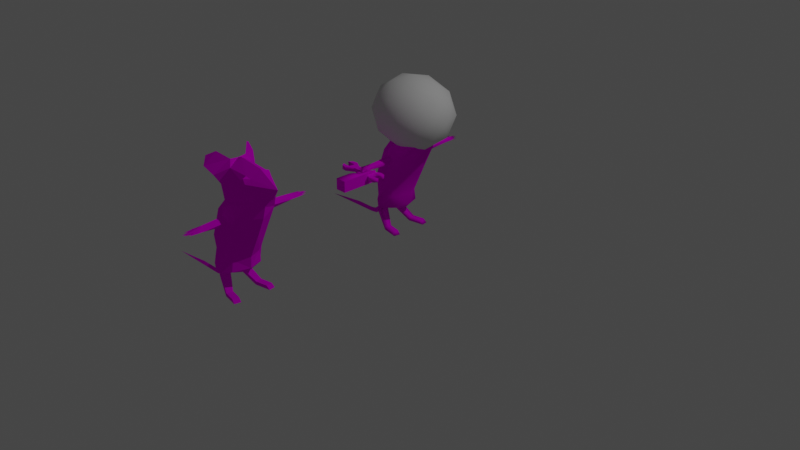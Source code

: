 # Source: mouse.blend  (saved by Blender 2.90.8; exported with 4.5.12 LTS)
import bpy
from mathutils import Matrix  # noqa: F401  (used for matrix-valued properties, if any)

bpy.ops.wm.read_factory_settings(use_empty=True)
scene = bpy.context.scene
scene.name = 'Scene'

# ---- collections
col_collection = bpy.data.collections.new('Collection'); scene.collection.children.link(col_collection)

# ---- images (referenced by path relative to the original .blend; pixels are not part of the script)
import os
ASSET_DIR = os.environ.get("B2B_ASSET_DIR", "")  # directory of the original .blend (textures are referenced by path, not embedded)
HERE = os.path.dirname(os.path.abspath(__file__))  # packed textures are extracted next to this script under _unpacked/

def load_image(name, relpath, width, height, colorspace="sRGB"):
    """Load a texture the original file referenced (path relative to the .blend, or extracted next to this script)."""
    p = next((c for c in (os.path.join(HERE, relpath), os.path.join(ASSET_DIR, relpath)) if relpath and os.path.exists(c)), "")
    if p:
        img = bpy.data.images.load(p, check_existing=True)
        img.name = name
    else:  # same state as the original file: an image datablock whose file is absent (Cycles renders it pink)
        img = bpy.data.images.new(name, width, height)
        img.source = "FILE"
        img.filepath = "//" + (relpath or name)
    img.colorspace_settings.name = colorspace
    return img
img_mouse_png = load_image('mouse.png', 'mouse.png', 1024, 1024, 'sRGB')
img_untitled = load_image('Untitled', 'mouse_new.png', 1024, 1024, 'sRGB')
img_armoury_png = load_image('armoury.png', 'armoury.png', 1024, 1024, 'sRGB')
img_blaster_png = load_image('blaster.png', 'blaster.png', 1024, 1024, 'sRGB')

# ---- materials (node trees are filled in below, after node groups)
mat_material_002 = bpy.data.materials.new('Material.002')
mat_material_002.preview_render_type = 'HAIR'
mat_material_001 = bpy.data.materials.new('Material.001')
mat_material_001.surface_render_method = 'BLENDED'
mat_material_001.blend_method = 'BLEND'
mat_material = bpy.data.materials.new('Material')
mat_material_003 = bpy.data.materials.new('Material.003')
mat_material_003.alpha_threshold = 0.0
mat_material_003.line_color = (0.0, 0.0, 0.0, 1.0)

# ---- material node trees
mat_material_002.use_nodes = True; mat_material_002.node_tree.nodes.clear()
_N = mat_material_002.node_tree.nodes; _L = mat_material_002.node_tree.links
n0 = _N.new('ShaderNodeOutputMaterial'); n0.name = 'Material Output'; n0.location = (300, 300)
n1 = _N.new('ShaderNodeTexImage'); n1.name = 'Image Texture'; n1.location = (-280, 280)
n1.image = img_mouse_png
n1.interpolation = 'Closest'
n2 = _N.new('ShaderNodeTexImage'); n2.name = 'Image Texture.001'; n2.location = (95, 88)
n2.image = img_untitled
n3 = _N.new('ShaderNodeBsdfDiffuse'); n3.name = 'Diffuse BSDF'; n3.location = (10, 300)
_L.new(n3.outputs[0], n0.inputs[0])
_L.new(n1.outputs[0], n3.inputs[0])
n0.is_active_output = True
mat_material_001.use_nodes = True; mat_material_001.node_tree.nodes.clear()
_N = mat_material_001.node_tree.nodes; _L = mat_material_001.node_tree.links
n0 = _N.new('ShaderNodeOutputMaterial'); n0.name = 'Material Output'; n0.location = (300, 300)
n1 = _N.new('ShaderNodeTexImage'); n1.name = 'Image Texture'; n1.location = (-280, 280)
n1.image = img_mouse_png
n1.interpolation = 'Closest'
n2 = _N.new('ShaderNodeBsdfTransparent'); n2.name = 'Transparent BSDF'; n2.location = (10, 300)
n2.inputs[0].default_value = (1.0, 1.0, 1.0, 0.8214)
_L.new(n2.outputs[0], n0.inputs[0])
n0.is_active_output = True
mat_material.use_nodes = True; mat_material.node_tree.nodes.clear()
_N = mat_material.node_tree.nodes; _L = mat_material.node_tree.links
n0 = _N.new('ShaderNodeOutputMaterial'); n0.name = 'Material Output'; n0.location = (300, 300)
n1 = _N.new('ShaderNodeBsdfDiffuse'); n1.name = 'Diffuse BSDF'; n1.location = (10, 300)
n1.inputs[1].default_value = 0.5
n2 = _N.new('ShaderNodeTexImage'); n2.name = 'Image Texture'; n2.location = (-280, 280)
n2.image = img_armoury_png
n2.interpolation = 'Closest'
_L.new(n1.outputs[0], n0.inputs[0])
_L.new(n2.outputs[0], n1.inputs[0])
n0.is_active_output = True
mat_material_003.use_nodes = True; mat_material_003.node_tree.nodes.clear()
_N = mat_material_003.node_tree.nodes; _L = mat_material_003.node_tree.links
n0 = _N.new('ShaderNodeOutputMaterial'); n0.name = 'Material Output'; n0.location = (300, 300)
n1 = _N.new('ShaderNodeTexImage'); n1.name = 'Image Texture'; n1.location = (-280, 280)
n1.image = img_blaster_png
n1.interpolation = 'Closest'
n2 = _N.new('ShaderNodeBsdfDiffuse'); n2.name = 'Diffuse BSDF'; n2.location = (10, 300)
_L.new(n2.outputs[0], n0.inputs[0])
_L.new(n1.outputs[0], n2.inputs[0])
n0.is_active_output = True

# ---- world
world_world = bpy.data.worlds.new('World'); scene.world = world_world
world_world.use_nodes = True; world_world.node_tree.nodes.clear()
_N = world_world.node_tree.nodes; _L = world_world.node_tree.links
n0 = _N.new('ShaderNodeOutputWorld'); n0.name = 'World Output'; n0.location = (300, 300)
n1 = _N.new('ShaderNodeBackground'); n1.name = 'Background'; n1.location = (10, 300)
n1.inputs[0].default_value = (0.05088, 0.05088, 0.05088, 1.0)
_L.new(n1.outputs[0], n0.inputs[0])
n0.is_active_output = True
world_world.color = (0.05088, 0.05088, 0.05088)
world_world.use_sun_shadow = False
world_world.sun_shadow_jitter_overblur = 0.0

# ---- cameras
cam_camera = bpy.data.cameras.new('Camera')
cam_camera.clip_end = 100.0
cam_camera.ortho_scale = 7.314

# ---- lights
light_light = bpy.data.lights.new('Light', 'POINT')
light_light.transmission_factor = 0.0
light_light.energy = 1000.0
light_light.shadow_soft_size = 0.1
light_light.shadow_maximum_resolution = 0.006
light_light.use_absolute_resolution = True

# ---- meshes
me_cube_001 = bpy.data.meshes.new('Cube.001')
me_cube_001.from_pydata([], [], [])
_uv = me_cube_001.uv_layers.new(name='UVMap')
_uv.uv.foreach_set('vector', [])
me_cube_001.use_remesh_fix_poles = True
me_cube_001.use_remesh_preserve_attributes = False
me_cube_001.use_mirror_vertex_groups = False
me_cube_001.update()
me_cube_003 = bpy.data.meshes.new('Cube.003')
me_cube_003.from_pydata([(0.1471, -0.3058, -0.000579), (0.1471, -0.3058, 0.06907), (-0.1215, -0.2558, 0.0005792), (-0.1056, -0.2588, 0.07023), (0.1215, -0.4428, -0.000579), (0.1215, -0.4428, 0.06907), (-0.1471, -0.3927, 0.0005792), (-0.1311, -0.3957, 0.07023), (0.2188, -0.3192, -0.000579), (0.1933, -0.4562, -0.000579), (-0.4263, -0.1127, 0.2841), (-0.3359, -0.126, 0.3053), (-0.4609, -0.2897, 0.2841), (-0.3705, -0.3066, 0.3053), (-0.868, -2.449e-07, 0.1172), (-0.7402, -2.088e-07, 0.209), (-0.7043, -0.04506, 0.1712), (-0.6103, -1.722e-07, 0.4265), (-0.6156, -1.737e-07, 0.619), (-0.6341, -1.789e-07, 1.125), (-0.3577, -1.009e-07, 1.822), (-0.2175, -6.136e-08, 1.983), (-0.6684, -1.886e-07, 0.1333), (-0.5573, -1.572e-07, 0.2565), (-0.5972, -0.04506, 0.302), (-0.5588, -0.1225, 0.3775), (-0.6371, -1.798e-07, 0.3475), (-0.5073, -1.431e-07, 0.3688), (-0.8494, -0.04506, 0.06847), (-0.8307, -2.344e-07, 0.01975), (-0.9852, -2.779e-07, 0.09711), (-0.9852, -0.04506, 0.05099), (-0.9852, -2.779e-07, 0.0), (-1.368, -3.859e-07, 0.0), (-1.368, -0.04506, 0.05099), (-1.368, -3.859e-07, 0.09711), (-0.1288, -3.633e-08, 0.3697), (0.1399, 3.946e-08, 0.5468), (0.1628, 4.592e-08, 0.7864), (0.4318, 1.218e-07, 1.324), (-0.2264, -0.5222, 0.7027), (0.6037, 1.703e-07, 1.694), (0.6757, 1.906e-07, 1.941), (-0.1011, -0.5061, 1.225), (-0.2352, -0.488, 0.4866), (0.3634, -0.4278, 1.726), (-0.1174, -0.4278, 1.79), (0.2154, -0.4831, 1.963), (0.5476, -0.3132, 1.947), (-0.03313, -0.3132, 1.975), (0.1653, -0.4022, 1.275), (-0.3676, -0.4022, 1.175), (-0.4016, -0.2373, 0.4565), (0.00227, -0.2875, 0.7519), (-0.4551, -0.2875, 0.6535), (-0.0002165, -0.3205, 0.5167), (-0.4014, -1.132e-07, 0.4), (0.03411, 9.624e-09, 0.4341), (-0.07476, -0.3606, 2.247), (0.6871, 5.276e-07, 2.088), (-0.001706, -0.9309, 1.646), (-0.003838, -1.043, 1.646), (0.1217, -1.091, 1.608), (0.06123, -1.077, 1.626), (0.1681, -1.097, 1.626), (0.123, -0.5286, 1.758), (0.1217, -1.091, 1.685), (0.06123, -1.077, 1.666), (0.1681, -1.097, 1.666), (0.2248, -1.101, 1.646), (0.138, -1.325, 1.646), (0.09391, -1.325, 1.646), (0.03316, -1.259, 1.646), (0.2032, -1.259, 1.646), (0.03951, -0.2252, 2.541), (0.07879, 3.56e-07, 2.691), (-0.3424, -0.455, 2.728), (-0.02437, 3.269e-07, 2.66), (1.068, 6.907e-07, 2.392), (0.6054, 5.046e-07, 2.638), (0.6871, -0.2292, 2.088), (0.1895, -0.4223, 2.036), (0.9092, 5.903e-07, 2.163), (-0.2059, -0.3237, 2.809), (0.4663, -0.2079, 2.52), (0.5599, -0.1823, 2.484), (0.521, -0.2778, 2.4), (0.4061, -0.2739, 2.434), (0.4694, -0.2794, 2.493), (-0.1655, -0.4413, 2.404), (-0.03596, -0.1607, 2.672), (-0.1484, 2.919e-07, 2.417), (-0.1078, 3.034e-07, 2.242), (-0.5331, -0.06123, 0.3731), (-0.3682, -0.1186, 0.4283), (-2.198, -6.202e-07, 0.0), (-0.3191, -0.5255, 2.555), (-0.3223, -0.5226, 2.554), (-0.2091, -0.3209, 2.808), (-0.1687, -0.4384, 2.403), (-0.01118, -0.1645, 2.507), (0.1863, -0.5234, 1.649), (0.09915, -0.516, 1.522), (0.01199, -0.5234, 1.649), (0.1863, -0.3912, 1.649), (0.1132, -0.9309, 1.579), (0.123, -0.3965, 1.758), (0.09915, -0.3839, 1.522), (0.01199, -0.3912, 1.649), (0.2282, -0.9309, 1.646), (0.1132, -0.9309, 1.714)], [(103, 60), (101, 109)], [(0, 2, 3, 1), (6, 7, 13, 12), (6, 4, 5, 7), (5, 9, 8, 1), (2, 0, 4, 6), (7, 5, 1, 3), (7, 3, 11, 13), (4, 9, 5), (1, 8, 0), (0, 8, 9, 4), (2, 6, 12, 10), (25, 24, 23, 27, 93), (24, 16, 22, 23), (17, 26, 24, 25), (16, 28, 29, 22), (26, 15, 16, 24), (28, 31, 32, 29), (15, 14, 28, 16), (31, 34, 33, 32), (14, 30, 31, 28), (30, 35, 34, 31), (41, 45, 50, 39), (39, 50, 53, 38), (37, 38, 53, 55), (19, 18, 54, 51), (17, 52, 54, 18), (20, 19, 51, 46), (42, 48, 45, 41), (65, 45, 48, 47), (21, 20, 46, 49), (46, 65, 47, 49), (37, 55, 57), (44, 52, 36), (56, 36, 52, 94), (103, 65, 46), (50, 43, 40, 53), (54, 40, 43, 51), (52, 44, 40, 54), (53, 40, 44, 55), (45, 65, 101), (52, 17, 25), (55, 44, 36, 57), (93, 27, 56, 94), (42, 59, 80, 48), (47, 48, 80, 81), (21, 49, 58, 92), (47, 81, 58, 49), (105, 62, 63, 61, 60), (64, 70, 62), (61, 63, 72), (62, 71, 63), (64, 68, 70), (69, 73, 64), (64, 62, 105, 109, 69), (110, 60, 61, 67, 66), (68, 66, 70), (61, 72, 67), (66, 67, 71), (64, 73, 68), (69, 68, 73), (68, 69, 109, 110, 66), (62, 66, 71), (63, 67, 72), (70, 66, 62), (71, 67, 63), (50, 45, 101, 102), (50, 102, 43), (102, 103, 43), (51, 43, 103, 46), (86, 85, 88), (84, 87, 88), (85, 84, 88), (87, 86, 88), (87, 81, 86), (87, 84, 74), (74, 84, 75), (79, 75, 84), (78, 79, 85), (81, 80, 86), (75, 77, 74), (85, 79, 84), (76, 96, 83), (82, 78, 80), (86, 80, 78, 85), (74, 89, 58), (82, 80, 59), (91, 92, 58), (90, 83, 96, 89), (81, 87, 74, 58), (77, 91, 100), (10, 93, 94, 11), (13, 52, 25, 12), (12, 25, 93, 10), (11, 94, 52, 13), (3, 2, 10, 11), (35, 95, 34), (34, 95, 33), (90, 99, 97, 98), (97, 96, 76), (97, 76, 98), (96, 97, 99, 89), (90, 98, 83), (98, 76, 83), (77, 90, 74), (100, 99, 90), (89, 99, 58), (58, 99, 100), (89, 74, 90), (91, 58, 100), (100, 90, 77), (110, 106, 108, 60), (105, 60, 108, 107), (109, 104, 106, 110), (107, 104, 109, 105), (102, 101, 65, 103)])
_uv = me_cube_003.uv_layers.new(name='base')
_uv.uv.foreach_set('vector', [0.8052, 0.3989, 0.8014, 0.3957, 0.8036, 0.3855, 0.8072, 0.3885, 0.8087, 0.4015, 0.811, 0.3913, 0.8113, 0.3509, 0.8094, 0.3531, 0.801, 0.3954, 0.8048, 0.3986, 0.8069, 0.3882, 0.8033, 0.3852, 0.8145, 0.3943, 0.8134, 0.4055, 0.8032, 0.3973, 0.8043, 0.3861, 0.8027, 0.3724, 0.8049, 0.3831, 0.8152, 0.3905, 0.813, 0.3799, 0.8131, 0.3805, 0.8152, 0.3905, 0.8049, 0.3831, 0.8028, 0.3731, 0.811, 0.3913, 0.8008, 0.3832, 0.7979, 0.3402, 0.8113, 0.3509, 0.8048, 0.3986, 0.8058, 0.3994, 0.8069, 0.3882, 0.8072, 0.3885, 0.8062, 0.3997, 0.8052, 0.3989, 0.8049, 0.3831, 0.8055, 0.3859, 0.8158, 0.3933, 0.8152, 0.3905, 0.7985, 0.3934, 0.8087, 0.4015, 0.8094, 0.3531, 0.7962, 0.3426, 0.3967, 0.4622, 0.3957, 0.4579, 0.3968, 0.4553, 0.398, 0.4617, 0.3979, 0.4634, 0.3957, 0.4579, 0.393, 0.4536, 0.3937, 0.451, 0.3968, 0.4553, 0.3966, 0.4653, 0.3947, 0.4605, 0.3957, 0.4579, 0.3967, 0.4622, 0.393, 0.4536, 0.3894, 0.45, 0.3897, 0.4471, 0.3937, 0.451, 0.3947, 0.4605, 0.3924, 0.4563, 0.393, 0.4536, 0.3957, 0.4579, 0.3894, 0.45, 0.386, 0.4482, 0.386, 0.4455, 0.3897, 0.4471, 0.3924, 0.4563, 0.389, 0.4529, 0.3894, 0.45, 0.393, 0.4536, 0.386, 0.4482, 0.375, 0.4468, 0.375, 0.4442, 0.386, 0.4455, 0.389, 0.4529, 0.386, 0.4508, 0.386, 0.4482, 0.3894, 0.45, 0.386, 0.4508, 0.375, 0.4495, 0.375, 0.4468, 0.386, 0.4482, 0.4286, 0.5418, 0.4225, 0.5437, 0.4188, 0.5178, 0.4231, 0.5216, 0.4231, 0.5216, 0.4188, 0.5178, 0.4134, 0.488, 0.4172, 0.491, 0.4169, 0.4762, 0.4172, 0.491, 0.4134, 0.488, 0.4133, 0.4745, 0.3998, 0.5073, 0.399, 0.4806, 0.4018, 0.4823, 0.404, 0.5122, 0.3991, 0.4697, 0.4025, 0.4711, 0.4018, 0.4823, 0.399, 0.4806, 0.4051, 0.5478, 0.3998, 0.5073, 0.404, 0.5122, 0.4104, 0.5473, 0.4304, 0.556, 0.4272, 0.5563, 0.4225, 0.5437, 0.4286, 0.5418, 0.4164, 0.5455, 0.4225, 0.5437, 0.4272, 0.5563, 0.4188, 0.5572, 0.4088, 0.5572, 0.4051, 0.5478, 0.4104, 0.5473, 0.4125, 0.5579, 0.4104, 0.5473, 0.4164, 0.5455, 0.4188, 0.5572, 0.4125, 0.5579, 0.4169, 0.4762, 0.4133, 0.4745, 0.4142, 0.4698, 0.4074, 0.4728, 0.4025, 0.4711, 0.4101, 0.4661, 0.4032, 0.4679, 0.4101, 0.4661, 0.4025, 0.4711, 0.4028, 0.4695, 0.415, 0.5391, 0.4164, 0.5455, 0.4104, 0.5473, 0.4188, 0.5178, 0.4108, 0.515, 0.4076, 0.4852, 0.4134, 0.488, 0.4018, 0.4823, 0.4076, 0.4852, 0.4108, 0.515, 0.404, 0.5122, 0.4025, 0.4711, 0.4074, 0.4728, 0.4076, 0.4852, 0.4018, 0.4823, 0.4134, 0.488, 0.4076, 0.4852, 0.4074, 0.4728, 0.4133, 0.4745, 0.4225, 0.5437, 0.4164, 0.5455, 0.4175, 0.5323, 0.4025, 0.4711, 0.3991, 0.4697, 0.3992, 0.4666, 0.4133, 0.4745, 0.4074, 0.4728, 0.4101, 0.4661, 0.4142, 0.4698, 0.3999, 0.4663, 0.4005, 0.4661, 0.4032, 0.4679, 0.4028, 0.4695, 0.4304, 0.556, 0.4324, 0.5632, 0.4298, 0.5643, 0.4272, 0.5563, 0.4188, 0.5572, 0.4272, 0.5563, 0.4298, 0.5643, 0.4181, 0.5614, 0.4088, 0.5572, 0.4125, 0.5579, 0.4144, 0.5668, 0.4118, 0.5668, 0.4188, 0.5572, 0.4181, 0.5614, 0.4116, 0.564, 0.4125, 0.5579, 0.4363, 0.3273, 0.4459, 0.3135, 0.4419, 0.3097, 0.4368, 0.3078, 0.4299, 0.3172, 0.4487, 0.3169, 0.4571, 0.2888, 0.4459, 0.3135, 0.4368, 0.3078, 0.4419, 0.3097, 0.4483, 0.2869, 0.4459, 0.3135, 0.4546, 0.2849, 0.4419, 0.3097, 0.4487, 0.3169, 0.4487, 0.3169, 0.4571, 0.2888, 0.4521, 0.3214, 0.4578, 0.3019, 0.4487, 0.3169, 0.4487, 0.3169, 0.4459, 0.3135, 0.4363, 0.3273, 0.4427, 0.3374, 0.4521, 0.3214, 0.4363, 0.3273, 0.4299, 0.3172, 0.4368, 0.3078, 0.4419, 0.3097, 0.4459, 0.3135, 0.4487, 0.3169, 0.4459, 0.3135, 0.4571, 0.2888, 0.4368, 0.3078, 0.4483, 0.2869, 0.4419, 0.3097, 0.4459, 0.3135, 0.4419, 0.3097, 0.4546, 0.2849, 0.4487, 0.3169, 0.4578, 0.3019, 0.4487, 0.3169, 0.4521, 0.3214, 0.4487, 0.3169, 0.4578, 0.3019, 0.4487, 0.3169, 0.4521, 0.3214, 0.4427, 0.3374, 0.4363, 0.3273, 0.4459, 0.3135, 0.4459, 0.3135, 0.4459, 0.3135, 0.4546, 0.2849, 0.4419, 0.3097, 0.4419, 0.3097, 0.4483, 0.2869, 0.4571, 0.2888, 0.4459, 0.3135, 0.4459, 0.3135, 0.4546, 0.2849, 0.4419, 0.3097, 0.4419, 0.3097, 0.4188, 0.5178, 0.4225, 0.5437, 0.4175, 0.5323, 0.4175, 0.5323, 0.4188, 0.5178, 0.4175, 0.5323, 0.4108, 0.515, 0.4175, 0.5323, 0.415, 0.5391, 0.4108, 0.515, 0.404, 0.5122, 0.4108, 0.515, 0.415, 0.5391, 0.4104, 0.5473, 0.8916, 0.6152, 0.8745, 0.6333, 0.8842, 0.6589, 0.872, 0.6656, 0.8909, 0.6566, 0.8842, 0.6589, 0.8745, 0.6333, 0.872, 0.6656, 0.8842, 0.6589, 0.8909, 0.6566, 0.8916, 0.6152, 0.8842, 0.6589, 0.8379, 0.6676, 0.7932, 0.5709, 0.8182, 0.6905, 0.8058, 0.6433, 0.8226, 0.6504, 0.8026, 0.7691, 0.7867, 0.7284, 0.8121, 0.6153, 0.8339, 0.776, 0.8325, 0.6461, 0.8328, 0.776, 0.7946, 0.6377, 0.8335, 0.4582, 0.8323, 0.6459, 0.7926, 0.5958, 0.7511, 0.5095, 0.7908, 0.4614, 0.7748, 0.5771, 0.8339, 0.776, 0.8342, 0.7727, 0.7867, 0.7284, 0.7926, 0.5958, 0.8325, 0.6461, 0.7946, 0.6377, 0.7478, 0.8784, 0.7266, 0.8266, 0.766, 0.8729, 0.8344, 0.4205, 0.8339, 0.4582, 0.7908, 0.4614, 0.7748, 0.5771, 0.7908, 0.4614, 0.8335, 0.4582, 0.7926, 0.5958, 0.7867, 0.7284, 0.7428, 0.7217, 0.7607, 0.6596, 0.8069, 0.4475, 0.7971, 0.5062, 0.8202, 0.4768, 0.8326, 0.7217, 0.8326, 0.6484, 0.7859, 0.6968, 0.7955, 0.7827, 0.766, 0.8729, 0.7266, 0.8266, 0.7428, 0.7217, 0.7932, 0.5709, 0.8379, 0.6676, 0.8278, 0.7603, 0.7954, 0.715, 0.836, 0.7634, 0.8326, 0.7217, 0.7997, 0.7253, 0.7962, 0.3426, 0.795, 0.3262, 0.801, 0.3214, 0.7979, 0.3402, 0.8113, 0.3509, 0.8107, 0.3243, 0.7997, 0.3292, 0.8094, 0.3531, 0.8094, 0.3531, 0.7997, 0.3292, 0.795, 0.3262, 0.7962, 0.3426, 0.7979, 0.3402, 0.801, 0.3214, 0.8107, 0.3243, 0.8113, 0.3509, 0.8008, 0.3832, 0.7985, 0.3934, 0.7962, 0.3426, 0.7979, 0.3402, 0.375, 0.4495, 0.375, 0.4495, 0.375, 0.4468, 0.375, 0.4468, 0.375, 0.4468, 0.375, 0.4442, 0.852, 0.6135, 0.7955, 0.6622, 0.809, 0.7303, 0.8577, 0.7075, 0.7353, 0.825, 0.735, 0.8252, 0.7407, 0.8529, 0.809, 0.7303, 0.837, 0.7434, 0.8577, 0.7075, 0.735, 0.8252, 0.7353, 0.825, 0.742, 0.8007, 0.7418, 0.8009, 0.7643, 0.8439, 0.7514, 0.8656, 0.7512, 0.8658, 0.7514, 0.8656, 0.7407, 0.8529, 0.7512, 0.8658, 0.8342, 0.7727, 0.7955, 0.7827, 0.7867, 0.7284, 0.8303, 0.7053, 0.8606, 0.652, 0.8375, 0.748, 0.7418, 0.8009, 0.742, 0.8007, 0.7483, 0.7757, 0.8429, 0.6196, 0.8606, 0.652, 0.8303, 0.7053, 0.7428, 0.7217, 0.7867, 0.7284, 0.7955, 0.7827, 0.813, 0.7465, 0.8371, 0.6943, 0.7968, 0.6904, 0.7997, 0.7253, 0.8011, 0.7819, 0.836, 0.7634, 0.4363, 0.3273, 0.4237, 0.3802, 0.4174, 0.3712, 0.4299, 0.3172, 0.4363, 0.3273, 0.4299, 0.3172, 0.4174, 0.3712, 0.4174, 0.3712, 0.4427, 0.3374, 0.4174, 0.3712, 0.4237, 0.3802, 0.4363, 0.3273, 0.4174, 0.3712, 0.4174, 0.3712, 0.4427, 0.3374, 0.4363, 0.3273, 0.4175, 0.5323, 0.4175, 0.5323, 0.4164, 0.5455, 0.415, 0.5391])
_uv = me_cube_003.uv_layers.new(name='new')
_uv.uv.foreach_set('vector', [0.5932, 0.8923, 0.6836, 0.8819, 0.6909, 0.8993, 0.5997, 0.9047, 0.6715, 0.9566, 0.6811, 0.9407, 0.8278, 0.9479, 0.8411, 0.9697, 0.6715, 0.9566, 0.5896, 0.9394, 0.5995, 0.9273, 0.6811, 0.9407, 0.5995, 0.9273, 0.5689, 0.9293, 0.5725, 0.8998, 0.5997, 0.9047, 0.71, 0.9285, 0.6186, 0.9317, 0.6128, 0.9188, 0.7042, 0.9156, 0.6811, 0.9407, 0.5995, 0.9273, 0.5997, 0.9047, 0.6909, 0.8993, 0.6811, 0.9407, 0.6909, 0.8993, 0.844, 0.9012, 0.8278, 0.9479, 0.5896, 0.9394, 0.5689, 0.9293, 0.5995, 0.9273, 0.5997, 0.9047, 0.5725, 0.8998, 0.5932, 0.8923, 0.6186, 0.9317, 0.5942, 0.9326, 0.5884, 0.9196, 0.6128, 0.9188, 0.71, 0.9285, 0.7042, 0.9156, 0.8509, 0.9146, 0.8581, 0.9314, 0.9585, 0.4456, 0.9582, 0.4848, 0.9731, 0.4872, 0.9807, 0.4464, 0.9691, 0.4477, 0.9582, 0.4848, 0.9511, 0.548, 0.9648, 0.5442, 0.9731, 0.4872, 0.9331, 0.479, 0.9404, 0.4958, 0.9582, 0.4848, 0.9585, 0.4456, 0.9511, 0.548, 0.9472, 0.5607, 0.9588, 0.5636, 0.9648, 0.5442, 0.9404, 0.4958, 0.938, 0.5522, 0.9511, 0.548, 0.9582, 0.4848, 0.9472, 0.5607, 0.9521, 0.5136, 0.9645, 0.5101, 0.9588, 0.5636, 0.938, 0.5522, 0.9355, 0.5577, 0.9472, 0.5607, 0.9511, 0.548, 0.9521, 0.5136, 0.9594, 0.3844, 0.9716, 0.3805, 0.9645, 0.5101, 0.9355, 0.5577, 0.9405, 0.5168, 0.9521, 0.5136, 0.9472, 0.5607, 0.9405, 0.5168, 0.9478, 0.3872, 0.9594, 0.3844, 0.9521, 0.5136, 0.3472, 0.8062, 0.2357, 0.7665, 0.236, 0.546, 0.3472, 0.6095, 0.3472, 0.6095, 0.236, 0.546, 0.2561, 0.277, 0.3357, 0.3153, 0.3414, 0.199, 0.3357, 0.3153, 0.2561, 0.277, 0.2579, 0.159, 0.002834, 0.3461, 0.03606, 0.1077, 0.1097, 0.1665, 0.1128, 0.4188, 0.04809, 0.01733, 0.1208, 0.06829, 0.1097, 0.1665, 0.03606, 0.1077, 0.005654, 0.7135, 0.002834, 0.3461, 0.1128, 0.4188, 0.1241, 0.7205, 0.3413, 0.9276, 0.2625, 0.8994, 0.2357, 0.7665, 0.3472, 0.8062, 0.1804, 0.7422, 0.2357, 0.7665, 0.2625, 0.8994, 0.1862, 0.8357, 0.01756, 0.8136, 0.005654, 0.7135, 0.1241, 0.7205, 0.1118, 0.8358, 0.1241, 0.7205, 0.1804, 0.7422, 0.1862, 0.8357, 0.1118, 0.8358, 0.386, 0.2545, 0.4865, 0.3711, 0.387, 0.3129, 0.549, 0.4938, 0.4873, 0.5305, 0.3943, 0.3831, 0.4157, 0.498, 0.3943, 0.3831, 0.4873, 0.5305, 0.4538, 0.5281, 0.1666, 0.681, 0.1804, 0.7422, 0.1241, 0.7205, 0.236, 0.546, 0.1749, 0.4805, 0.1808, 0.2279, 0.2561, 0.277, 0.1097, 0.1665, 0.1808, 0.2279, 0.1749, 0.4805, 0.1128, 0.4188, 0.1208, 0.06829, 0.1889, 0.1253, 0.1808, 0.2279, 0.1097, 0.1665, 0.2561, 0.277, 0.1808, 0.2279, 0.1889, 0.1253, 0.2579, 0.159, 0.2357, 0.7665, 0.1804, 0.7422, 0.2003, 0.7078, 0.1208, 0.06829, 0.04809, 0.01733, 0.0817, 0.002834, 0.4865, 0.3711, 0.549, 0.4938, 0.3943, 0.3831, 0.387, 0.3129, 0.4194, 0.5557, 0.4042, 0.528, 0.4157, 0.498, 0.4538, 0.5281, 0.3413, 0.9276, 0.3389, 0.9972, 0.2848, 0.9899, 0.2625, 0.8994, 0.1862, 0.8357, 0.2625, 0.8994, 0.2848, 0.9899, 0.1754, 0.8735, 0.01756, 0.8136, 0.1118, 0.8358, 0.107, 0.9752, 0.01572, 0.9424, 0.1862, 0.8357, 0.1754, 0.8735, 0.1076, 0.981, 0.1118, 0.8358, 0.7281, 0.9163, 0.6512, 0.9148, 0.656, 0.9436, 0.6732, 0.9779, 0.7257, 0.9793, 0.6468, 0.8924, 0.5406, 0.9112, 0.6512, 0.9148, 0.6732, 0.9779, 0.656, 0.9436, 0.572, 0.9585, 0.6512, 0.9148, 0.5404, 0.9307, 0.656, 0.9436, 0.5145, 0.9858, 0.5142, 0.9727, 0.4948, 0.9792, 0.6425, 0.863, 0.5697, 0.8802, 0.6468, 0.8924, 0.6468, 0.8924, 0.6512, 0.9148, 0.7281, 0.9163, 0.7217, 0.8534, 0.6425, 0.863, 0.7281, 0.9163, 0.7257, 0.9793, 0.6732, 0.9779, 0.656, 0.9436, 0.6512, 0.9148, 0.6468, 0.8924, 0.6512, 0.9148, 0.5406, 0.9112, 0.6732, 0.9779, 0.572, 0.9585, 0.656, 0.9436, 0.6512, 0.9148, 0.656, 0.9436, 0.5404, 0.9307, 0.5145, 0.9858, 0.5321, 0.98, 0.5142, 0.9727, 0.6425, 0.863, 0.6468, 0.8924, 0.5697, 0.8802, 0.6468, 0.8924, 0.6425, 0.863, 0.7217, 0.8534, 0.7281, 0.9163, 0.6512, 0.9148, 0.5145, 0.9858, 0.5142, 0.9727, 0.5321, 0.98, 0.5142, 0.9727, 0.5145, 0.9858, 0.5321, 0.98, 0.4948, 0.9792, 0.5142, 0.9727, 0.5145, 0.9858, 0.4948, 0.9792, 0.5145, 0.9858, 0.5142, 0.9727, 0.236, 0.546, 0.2357, 0.7665, 0.2003, 0.7078, 0.1947, 0.6426, 0.236, 0.546, 0.1947, 0.6426, 0.1749, 0.4805, 0.1947, 0.6426, 0.1666, 0.681, 0.1749, 0.4805, 0.1128, 0.4188, 0.1749, 0.4805, 0.1666, 0.681, 0.1241, 0.7205, 0.8406, 0.6611, 0.8406, 0.812, 0.7733, 0.7175, 0.7468, 0.7791, 0.7304, 0.6567, 0.7733, 0.7175, 0.8406, 0.812, 0.7468, 0.7791, 0.7733, 0.7175, 0.7304, 0.6567, 0.8406, 0.6611, 0.7733, 0.7175, 0.7508, 0.3314, 0.5126, 0.3763, 0.761, 0.2782, 0.7508, 0.3314, 0.8118, 0.313, 0.7263, 0.509, 0.7263, 0.509, 0.8118, 0.313, 0.8646, 0.5106, 0.9496, 0.2578, 0.8646, 0.5106, 0.8118, 0.313, 0.9574, 0.01438, 0.9496, 0.2578, 0.8269, 0.2642, 0.5126, 0.3763, 0.6949, 0.1453, 0.761, 0.2782, 0.8646, 0.5106, 0.8356, 0.5601, 0.7263, 0.509, 0.8269, 0.2642, 0.9496, 0.2578, 0.8118, 0.313, 0.4569, 0.5897, 0.5187, 0.6178, 0.3923, 0.632, 0.8184, 0.0166, 0.9574, 0.01438, 0.6949, 0.1453, 0.761, 0.2782, 0.6949, 0.1453, 0.9574, 0.01438, 0.8269, 0.2642, 0.4257, 0.7675, 0.5288, 0.7008, 0.5522, 0.7681, 0.8184, 0.0166, 0.6949, 0.1453, 0.6987, 0.03883, 0.693, 0.7346, 0.6919, 0.8072, 0.5475, 0.8212, 0.3797, 0.7306, 0.3923, 0.632, 0.5187, 0.6178, 0.5288, 0.7008, 0.5126, 0.3763, 0.7508, 0.3314, 0.7263, 0.509, 0.5492, 0.5269, 0.6747, 0.6068, 0.693, 0.7346, 0.6108, 0.6823, 0.8604, 0.8797, 0.911, 0.87, 0.8894, 0.9113, 0.844, 0.9012, 0.8278, 0.9479, 0.888, 0.9394, 0.911, 0.9854, 0.8411, 0.9697, 0.8509, 0.9146, 0.9098, 0.9264, 0.9079, 0.9326, 0.8581, 0.9314, 0.844, 0.9012, 0.8894, 0.9113, 0.888, 0.9394, 0.8278, 0.9479, 0.6909, 0.8993, 0.6836, 0.8819, 0.8604, 0.8797, 0.844, 0.9012, 0.9478, 0.3872, 0.9815, 0.1016, 0.9594, 0.3844, 0.9594, 0.3844, 0.9815, 0.1016, 0.9716, 0.3805, 0.3673, 0.8451, 0.5063, 0.872, 0.4897, 0.9422, 0.3714, 0.9294, 0.5246, 0.8614, 0.5242, 0.8613, 0.5331, 0.8267, 0.4897, 0.9422, 0.4303, 0.9676, 0.3714, 0.9294, 0.5242, 0.8613, 0.5246, 0.8614, 0.5139, 0.9042, 0.5135, 0.9041, 0.3605, 0.8903, 0.3585, 0.9366, 0.3581, 0.9365, 0.3585, 0.9366, 0.3605, 0.9739, 0.3581, 0.9365, 0.8356, 0.5601, 0.7513, 0.5777, 0.7263, 0.509, 0.4114, 0.8094, 0.5063, 0.872, 0.3673, 0.8451, 0.5135, 0.9041, 0.5139, 0.9042, 0.5084, 0.9413, 0.5267, 0.8094, 0.5063, 0.872, 0.4114, 0.8094, 0.5288, 0.7008, 0.4257, 0.7675, 0.3797, 0.7306, 0.693, 0.7346, 0.5475, 0.8212, 0.6108, 0.6823, 0.6108, 0.6823, 0.6098, 0.6033, 0.6747, 0.6068, 0.7281, 0.9163, 0.9779, 0.9067, 0.9779, 0.9809, 0.7257, 0.9793, 0.7281, 0.9163, 0.7257, 0.9793, 0.9779, 0.9809, 0.9779, 0.9067, 0.7217, 0.8534, 0.9745, 0.8466, 0.9779, 0.9067, 0.7281, 0.9163, 0.9779, 0.9067, 0.9745, 0.8466, 0.7217, 0.8534, 0.7281, 0.9163, 0.1947, 0.6426, 0.2003, 0.7078, 0.1804, 0.7422, 0.1666, 0.681])
_uv.active_render = True
me_cube_003.materials.append(mat_material_002)
me_cube_003.materials.append(mat_material_001)
me_cube_003.use_remesh_fix_poles = True
me_cube_003.use_remesh_preserve_attributes = False
me_cube_003.use_mirror_vertex_groups = False
me_cube_003.update()
me_icosphere = bpy.data.meshes.new('Icosphere')
me_icosphere.from_pydata([(0.2622, 8.611e-08, 1.826), (0.729, 0.5472, 2.235), (1.017, -0.209, 2.235), (0.2622, -0.6764, 2.235), (-0.4931, -0.209, 2.235), (-0.2046, 0.5472, 2.235), (1.017, 0.209, 2.896), (0.729, -0.5472, 2.896), (-0.2046, -0.5472, 2.896), (-0.4931, 0.209, 2.896), (0.2622, 0.6764, 2.896), (0.2622, 8.611e-08, 3.305), (0.7061, -0.1229, 1.936), (0.5366, 0.3217, 1.936), (0.9805, 0.1988, 2.177), (0.2622, 0.6433, 2.177), (-0.0122, 0.3217, 1.936), (0.2622, -0.3976, 1.936), (0.7061, -0.5204, 2.177), (-0.1818, -0.1229, 1.936), (-0.1818, -0.5204, 2.177), (-0.4562, 0.1988, 2.177), (0.5366, 0.7192, 2.565), (-0.0122, 0.7192, 2.565), (1.15, 3.366e-07, 2.565), (0.9805, 0.4445, 2.565), (0.5366, -0.7192, 2.565), (0.9805, -0.4445, 2.565), (-0.4562, -0.4445, 2.565), (-0.0122, -0.7192, 2.565), (-0.4562, 0.4445, 2.565), (-0.6257, -1.644e-07, 2.565), (0.7061, 0.5204, 2.954), (0.9805, -0.1988, 2.954), (0.2622, -0.6433, 2.954), (-0.4562, -0.1988, 2.954), (-0.1818, 0.5204, 2.954), (0.7061, 0.1229, 3.195), (0.2622, 0.3976, 3.195), (0.5366, -0.3217, 3.195), (-0.0122, -0.3217, 3.195), (-0.1818, 0.1229, 3.195)], [], [(0, 13, 12), (1, 13, 15), (0, 12, 17), (0, 17, 19), (0, 19, 16), (1, 15, 22), (2, 14, 24), (3, 18, 26), (4, 20, 28), (5, 21, 30), (1, 22, 25), (2, 24, 27), (3, 26, 29), (4, 28, 31), (5, 30, 23), (6, 32, 37), (7, 33, 39), (8, 34, 40), (9, 35, 41), (10, 36, 38), (38, 41, 11), (38, 36, 41), (36, 9, 41), (41, 40, 11), (41, 35, 40), (35, 8, 40), (40, 39, 11), (40, 34, 39), (34, 7, 39), (39, 37, 11), (39, 33, 37), (33, 6, 37), (37, 38, 11), (37, 32, 38), (32, 10, 38), (23, 36, 10), (23, 30, 36), (30, 9, 36), (31, 35, 9), (31, 28, 35), (28, 8, 35), (29, 34, 8), (29, 26, 34), (26, 7, 34), (27, 33, 7), (27, 24, 33), (24, 6, 33), (25, 32, 6), (25, 22, 32), (22, 10, 32), (30, 31, 9), (30, 21, 31), (21, 4, 31), (28, 29, 8), (28, 20, 29), (20, 3, 29), (26, 27, 7), (26, 18, 27), (18, 2, 27), (24, 25, 6), (24, 14, 25), (14, 1, 25), (22, 23, 10), (22, 15, 23), (15, 5, 23), (16, 21, 5), (16, 19, 21), (19, 4, 21), (19, 20, 4), (19, 17, 20), (17, 3, 20), (17, 18, 3), (17, 12, 18), (12, 2, 18), (15, 16, 5), (15, 13, 16), (13, 0, 16), (12, 14, 2), (12, 13, 14), (13, 1, 14)])
me_icosphere.polygons.foreach_set('use_smooth', [True] * 80)
_uv = me_icosphere.uv_layers.new(name='UVMap')
_uv.uv.foreach_set('vector', [0.8182, 0.0, 0.7727, 0.07873, 0.8636, 0.07873, 0.7273, 0.1575, 0.6818, 0.07873, 0.6364, 0.1575, 0.09091, 0.0, 0.04545, 0.07873, 0.1364, 0.07873, 0.2727, 0.0, 0.2273, 0.07873, 0.3182, 0.07873, 0.4545, 0.0, 0.4091, 0.07873, 0.5, 0.07873, 0.7273, 0.1575, 0.6364, 0.1575, 0.6818, 0.2362, 0.9091, 0.1575, 0.8182, 0.1575, 0.8636, 0.2362, 0.1818, 0.1575, 0.09091, 0.1575, 0.1364, 0.2362, 0.3636, 0.1575, 0.2727, 0.1575, 0.3182, 0.2362, 0.5455, 0.1575, 0.4545, 0.1575, 0.5, 0.2362, 0.7273, 0.1575, 0.6818, 0.2362, 0.7727, 0.2362, 0.9091, 0.1575, 0.8636, 0.2362, 0.9545, 0.2362, 0.1818, 0.1575, 0.1364, 0.2362, 0.2273, 0.2362, 0.3636, 0.1575, 0.3182, 0.2362, 0.4091, 0.2362, 0.5455, 0.1575, 0.5, 0.2362, 0.5909, 0.2362, 0.8182, 0.3149, 0.7273, 0.3149, 0.7727, 0.3937, 1.0, 0.3149, 0.9091, 0.3149, 0.9545, 0.3937, 0.2727, 0.3149, 0.1818, 0.3149, 0.2273, 0.3937, 0.4545, 0.3149, 0.3636, 0.3149, 0.4091, 0.3937, 0.6364, 0.3149, 0.5455, 0.3149, 0.5909, 0.3937, 0.5909, 0.3937, 0.5, 0.3937, 0.5455, 0.4724, 0.5909, 0.3937, 0.5455, 0.3149, 0.5, 0.3937, 0.5455, 0.3149, 0.4545, 0.3149, 0.5, 0.3937, 0.4091, 0.3937, 0.3182, 0.3937, 0.3636, 0.4724, 0.4091, 0.3937, 0.3636, 0.3149, 0.3182, 0.3937, 0.3636, 0.3149, 0.2727, 0.3149, 0.3182, 0.3937, 0.2273, 0.3937, 0.1364, 0.3937, 0.1818, 0.4724, 0.2273, 0.3937, 0.1818, 0.3149, 0.1364, 0.3937, 0.1818, 0.3149, 0.09091, 0.3149, 0.1364, 0.3937, 0.9545, 0.3937, 0.8636, 0.3937, 0.9091, 0.4724, 0.9545, 0.3937, 0.9091, 0.3149, 0.8636, 0.3937, 0.9091, 0.3149, 0.8182, 0.3149, 0.8636, 0.3937, 0.7727, 0.3937, 0.6818, 0.3937, 0.7273, 0.4724, 0.7727, 0.3937, 0.7273, 0.3149, 0.6818, 0.3937, 0.7273, 0.3149, 0.6364, 0.3149, 0.6818, 0.3937, 0.5909, 0.2362, 0.5455, 0.3149, 0.6364, 0.3149, 0.5909, 0.2362, 0.5, 0.2362, 0.5455, 0.3149, 0.5, 0.2362, 0.4545, 0.3149, 0.5455, 0.3149, 0.4091, 0.2362, 0.3636, 0.3149, 0.4545, 0.3149, 0.4091, 0.2362, 0.3182, 0.2362, 0.3636, 0.3149, 0.3182, 0.2362, 0.2727, 0.3149, 0.3636, 0.3149, 0.2273, 0.2362, 0.1818, 0.3149, 0.2727, 0.3149, 0.2273, 0.2362, 0.1364, 0.2362, 0.1818, 0.3149, 0.1364, 0.2362, 0.09091, 0.3149, 0.1818, 0.3149, 0.9545, 0.2362, 0.9091, 0.3149, 1.0, 0.3149, 0.9545, 0.2362, 0.8636, 0.2362, 0.9091, 0.3149, 0.8636, 0.2362, 0.8182, 0.3149, 0.9091, 0.3149, 0.7727, 0.2362, 0.7273, 0.3149, 0.8182, 0.3149, 0.7727, 0.2362, 0.6818, 0.2362, 0.7273, 0.3149, 0.6818, 0.2362, 0.6364, 0.3149, 0.7273, 0.3149, 0.5, 0.2362, 0.4091, 0.2362, 0.4545, 0.3149, 0.5, 0.2362, 0.4545, 0.1575, 0.4091, 0.2362, 0.4545, 0.1575, 0.3636, 0.1575, 0.4091, 0.2362, 0.3182, 0.2362, 0.2273, 0.2362, 0.2727, 0.3149, 0.3182, 0.2362, 0.2727, 0.1575, 0.2273, 0.2362, 0.2727, 0.1575, 0.1818, 0.1575, 0.2273, 0.2362, 0.1364, 0.2362, 0.04545, 0.2362, 0.09091, 0.3149, 0.1364, 0.2362, 0.09091, 0.1575, 0.04545, 0.2362, 0.09091, 0.1575, 0.0, 0.1575, 0.04545, 0.2362, 0.8636, 0.2362, 0.7727, 0.2362, 0.8182, 0.3149, 0.8636, 0.2362, 0.8182, 0.1575, 0.7727, 0.2362, 0.8182, 0.1575, 0.7273, 0.1575, 0.7727, 0.2362, 0.6818, 0.2362, 0.5909, 0.2362, 0.6364, 0.3149, 0.6818, 0.2362, 0.6364, 0.1575, 0.5909, 0.2362, 0.6364, 0.1575, 0.5455, 0.1575, 0.5909, 0.2362, 0.5, 0.07873, 0.4545, 0.1575, 0.5455, 0.1575, 0.5, 0.07873, 0.4091, 0.07873, 0.4545, 0.1575, 0.4091, 0.07873, 0.3636, 0.1575, 0.4545, 0.1575, 0.3182, 0.07873, 0.2727, 0.1575, 0.3636, 0.1575, 0.3182, 0.07873, 0.2273, 0.07873, 0.2727, 0.1575, 0.2273, 0.07873, 0.1818, 0.1575, 0.2727, 0.1575, 0.1364, 0.07873, 0.09091, 0.1575, 0.1818, 0.1575, 0.1364, 0.07873, 0.04545, 0.07873, 0.09091, 0.1575, 0.04545, 0.07873, 0.0, 0.1575, 0.09091, 0.1575, 0.6364, 0.1575, 0.5909, 0.07873, 0.5455, 0.1575, 0.6364, 0.1575, 0.6818, 0.07873, 0.5909, 0.07873, 0.6818, 0.07873, 0.6364, 0.0, 0.5909, 0.07873, 0.8636, 0.07873, 0.8182, 0.1575, 0.9091, 0.1575, 0.8636, 0.07873, 0.7727, 0.07873, 0.8182, 0.1575, 0.7727, 0.07873, 0.7273, 0.1575, 0.8182, 0.1575])
me_icosphere.use_remesh_fix_poles = True
me_icosphere.use_remesh_preserve_attributes = False
me_icosphere.use_mirror_vertex_groups = False
me_icosphere.update()
me_cube_005 = bpy.data.meshes.new('Cube.005')
me_cube_005.from_pydata([(0.1471, -0.3058, -0.000579), (0.1471, -0.3058, 0.06907), (-0.1215, -0.2558, 0.0005792), (-0.1056, -0.2588, 0.07023), (0.1215, -0.4428, -0.000579), (0.1215, -0.4428, 0.06907), (-0.1471, -0.3927, 0.0005792), (-0.1311, -0.3957, 0.07023), (0.2188, -0.3192, -0.000579), (0.1933, -0.4562, -0.000579), (-0.4263, -0.1127, 0.2841), (-0.3359, -0.126, 0.3053), (-0.4609, -0.2897, 0.2841), (-0.3705, -0.3066, 0.3053), (-0.7043, -0.04506, 0.1712), (-0.5972, -0.04506, 0.302), (-0.5588, -0.1225, 0.3775), (-0.8494, -0.04506, 0.06847), (-0.9852, -0.04506, 0.05099), (-1.368, -0.04506, 0.05099), (-0.2264, -0.5222, 0.7027), (-0.1011, -0.5061, 1.225), (-0.2352, -0.488, 0.4866), (0.3634, -0.4278, 1.726), (-0.1174, -0.4278, 1.79), (0.2154, -0.4831, 1.963), (0.5476, -0.3132, 1.947), (-0.03313, -0.3132, 1.975), (0.1653, -0.4022, 1.275), (-0.3676, -0.4022, 1.175), (-0.4016, -0.2373, 0.4565), (0.00227, -0.2875, 0.7519), (-0.4551, -0.2875, 0.6535), (-0.0002165, -0.3205, 0.5167), (-0.07476, -0.3606, 2.247), (-0.001706, -0.9309, 1.646), (-0.003838, -1.043, 1.646), (0.1217, -1.091, 1.608), (0.06123, -1.077, 1.626), (0.1681, -1.097, 1.626), (0.123, -0.5286, 1.758), (0.1217, -1.091, 1.685), (0.06123, -1.077, 1.666), (0.1681, -1.097, 1.666), (0.2248, -1.101, 1.646), (0.138, -1.325, 1.646), (0.09391, -1.325, 1.646), (0.03316, -1.259, 1.646), (0.2032, -1.259, 1.646), (0.03951, -0.2252, 2.541), (-0.3424, -0.455, 2.728), (0.6871, -0.2292, 2.088), (0.1895, -0.4223, 2.036), (-0.2059, -0.3237, 2.809), (0.4663, -0.2079, 2.52), (0.5599, -0.1823, 2.484), (0.521, -0.2778, 2.4), (0.4061, -0.2739, 2.434), (0.4694, -0.2794, 2.493), (-0.1655, -0.4413, 2.404), (-0.03596, -0.1607, 2.672), (-0.5331, -0.06123, 0.3731), (-0.3682, -0.1186, 0.4283), (-0.3191, -0.5255, 2.555), (-0.3223, -0.5226, 2.554), (-0.2091, -0.3209, 2.808), (-0.1687, -0.4384, 2.403), (-0.01118, -0.1645, 2.507), (0.1863, -0.5234, 1.649), (0.09915, -0.516, 1.522), (0.01199, -0.5234, 1.649), (0.1863, -0.3912, 1.649), (0.1132, -0.9309, 1.579), (0.123, -0.3965, 1.758), (0.09915, -0.3839, 1.522), (0.01199, -0.3912, 1.649), (0.2282, -0.9309, 1.646), (0.1132, -0.9309, 1.714), (0.1471, 0.3058, -0.000579), (0.1471, 0.3058, 0.06907), (-0.1215, 0.2558, 0.0005792), (-0.1056, 0.2588, 0.07023), (0.1215, 0.4428, -0.000579), (0.1215, 0.4428, 0.06907), (-0.1471, 0.3927, 0.0005792), (-0.1311, 0.3957, 0.07023), (0.2188, 0.3192, -0.000579), (0.1933, 0.4562, -0.000579), (-0.4263, 0.1127, 0.2841), (-0.3359, 0.126, 0.3053), (-0.4609, 0.2897, 0.2841), (-0.3705, 0.3066, 0.3053), (-0.868, 0.0, 0.1172), (-0.7402, 0.0, 0.209), (-0.7043, 0.04506, 0.1712), (-0.6103, 0.0, 0.4265), (-0.6156, 0.0, 0.619), (-0.6341, 0.0, 1.125), (-0.3577, 0.0, 1.822), (-0.2175, 0.0, 1.983), (-0.6684, 0.0, 0.1333), (-0.5573, 0.0, 0.2565), (-0.5972, 0.04506, 0.302), (-0.5588, 0.1225, 0.3775), (-0.6371, 0.0, 0.3475), (-0.5073, 0.0, 0.3688), (-0.8494, 0.04506, 0.06847), (-0.8307, 0.0, 0.01975), (-0.9852, 0.0, 0.09711), (-0.9852, 0.04506, 0.05099), (-0.9852, 0.0, 0.0), (-1.368, 0.0, 0.0), (-1.368, 0.04506, 0.05099), (-1.368, 0.0, 0.09711), (-0.1288, 0.0, 0.3697), (0.1399, 0.0, 0.5468), (0.1628, 0.0, 0.7864), (0.4318, 0.0, 1.324), (-0.2264, 0.5222, 0.7027), (0.6037, 0.0, 1.694), (0.6757, 0.0, 1.941), (-0.1011, 0.5061, 1.225), (-0.2352, 0.488, 0.4866), (0.3634, 0.4278, 1.726), (-0.1174, 0.4278, 1.79), (0.2154, 0.4831, 1.963), (0.5476, 0.3132, 1.947), (-0.03313, 0.3132, 1.975), (0.1653, 0.4022, 1.275), (-0.3676, 0.4022, 1.175), (-0.4016, 0.2373, 0.4565), (0.00227, 0.2875, 0.7519), (-0.4551, 0.2875, 0.6535), (-0.0002165, 0.3205, 0.5167), (-0.4014, 0.0, 0.4), (0.03411, 0.0, 0.4341), (-0.07476, 0.3606, 2.247), (0.6871, 0.0, 2.088), (-0.001706, 0.9309, 1.646), (-0.003838, 1.043, 1.646), (0.1217, 1.091, 1.608), (0.06123, 1.077, 1.626), (0.1681, 1.097, 1.626), (0.123, 0.5286, 1.758), (0.1217, 1.091, 1.685), (0.06123, 1.077, 1.666), (0.1681, 1.097, 1.666), (0.2248, 1.101, 1.646), (0.138, 1.325, 1.646), (0.09391, 1.325, 1.646), (0.03316, 1.259, 1.646), (0.2032, 1.259, 1.646), (0.03951, 0.2252, 2.541), (0.07879, 0.0, 2.691), (-0.3424, 0.455, 2.728), (-0.02437, 0.0, 2.66), (1.068, 0.0, 2.392), (0.6054, 0.0, 2.638), (0.6871, 0.2292, 2.088), (0.1895, 0.4223, 2.036), (0.9092, 0.0, 2.163), (-0.2059, 0.3237, 2.809), (0.4663, 0.2079, 2.52), (0.5599, 0.1823, 2.484), (0.521, 0.2778, 2.4), (0.4061, 0.2739, 2.434), (0.4694, 0.2794, 2.493), (-0.1655, 0.4413, 2.404), (-0.03596, 0.1607, 2.672), (-0.1484, 0.0, 2.417), (-0.1078, 0.0, 2.242), (-0.5331, 0.06123, 0.3731), (-0.3682, 0.1186, 0.4283), (-2.198, 0.0, 0.0), (-0.3191, 0.5255, 2.555), (-0.3223, 0.5226, 2.554), (-0.2091, 0.3209, 2.808), (-0.1687, 0.4384, 2.403), (-0.01118, 0.1645, 2.507), (0.1863, 0.5234, 1.649), (0.09915, 0.516, 1.522), (0.01199, 0.5234, 1.649), (0.1863, 0.3912, 1.649), (0.1132, 0.9309, 1.579), (0.123, 0.3965, 1.758), (0.09915, 0.3839, 1.522), (0.01199, 0.3912, 1.649), (0.2282, 0.9309, 1.646), (0.1132, 0.9309, 1.714)], [(70, 35), (68, 76), (181, 138), (179, 187)], [(0, 2, 3, 1), (6, 7, 13, 12), (6, 4, 5, 7), (5, 9, 8, 1), (2, 0, 4, 6), (7, 5, 1, 3), (7, 3, 11, 13), (4, 9, 5), (1, 8, 0), (0, 8, 9, 4), (2, 6, 12, 10), (16, 15, 101, 105, 61), (15, 14, 100, 101), (95, 104, 15, 16), (14, 17, 107, 100), (104, 93, 14, 15), (17, 18, 110, 107), (93, 92, 17, 14), (18, 19, 111, 110), (92, 108, 18, 17), (108, 113, 19, 18), (119, 23, 28, 117), (117, 28, 31, 116), (115, 116, 31, 33), (97, 96, 32, 29), (95, 30, 32, 96), (98, 97, 29, 24), (120, 26, 23, 119), (40, 23, 26, 25), (99, 98, 24, 27), (24, 40, 25, 27), (115, 33, 135), (22, 30, 114), (134, 114, 30, 62), (70, 40, 24), (28, 21, 20, 31), (32, 20, 21, 29), (30, 22, 20, 32), (31, 20, 22, 33), (23, 40, 68), (30, 95, 16), (33, 22, 114, 135), (61, 105, 134, 62), (120, 137, 51, 26), (25, 26, 51, 52), (99, 27, 34, 170), (25, 52, 34, 27), (72, 37, 38, 36, 35), (39, 45, 37), (36, 38, 47), (37, 46, 38), (39, 43, 45), (44, 48, 39), (39, 37, 72, 76, 44), (77, 35, 36, 42, 41), (43, 41, 45), (36, 47, 42), (41, 42, 46), (39, 48, 43), (44, 43, 48), (43, 44, 76, 77, 41), (37, 41, 46), (38, 42, 47), (45, 41, 37), (46, 42, 38), (28, 23, 68, 69), (28, 69, 21), (69, 70, 21), (29, 21, 70, 24), (56, 55, 58), (54, 57, 58), (55, 54, 58), (57, 56, 58), (57, 52, 56), (57, 54, 49), (49, 54, 153), (157, 153, 54), (156, 157, 55), (52, 51, 56), (153, 155, 49), (55, 157, 54), (50, 63, 53), (160, 156, 51), (56, 51, 156, 55), (49, 59, 34), (160, 51, 137), (169, 170, 34), (60, 53, 63, 59), (52, 57, 49, 34), (155, 169, 67), (10, 61, 62, 11), (13, 30, 16, 12), (12, 16, 61, 10), (11, 62, 30, 13), (3, 2, 10, 11), (113, 173, 19), (19, 173, 111), (60, 66, 64, 65), (64, 63, 50), (64, 50, 65), (63, 64, 66, 59), (60, 65, 53), (65, 50, 53), (155, 60, 49), (67, 66, 60), (59, 66, 34), (34, 66, 67), (59, 49, 60), (169, 34, 67), (67, 60, 155), (77, 73, 75, 35), (72, 35, 75, 74), (76, 71, 73, 77), (74, 71, 76, 72), (69, 68, 40, 70), (78, 79, 81, 80), (84, 90, 91, 85), (84, 85, 83, 82), (83, 79, 86, 87), (80, 84, 82, 78), (85, 81, 79, 83), (85, 91, 89, 81), (82, 83, 87), (79, 78, 86), (78, 82, 87, 86), (80, 88, 90, 84), (103, 171, 105, 101, 102), (102, 101, 100, 94), (95, 103, 102, 104), (94, 100, 107, 106), (104, 102, 94, 93), (106, 107, 110, 109), (93, 94, 106, 92), (109, 110, 111, 112), (92, 106, 109, 108), (108, 109, 112, 113), (119, 117, 128, 123), (117, 116, 131, 128), (115, 133, 131, 116), (97, 129, 132, 96), (95, 96, 132, 130), (98, 124, 129, 97), (120, 119, 123, 126), (143, 125, 126, 123), (99, 127, 124, 98), (124, 127, 125, 143), (115, 135, 133), (122, 114, 130), (134, 172, 130, 114), (181, 124, 143), (128, 131, 118, 121), (132, 129, 121, 118), (130, 132, 118, 122), (131, 133, 122, 118), (123, 179, 143), (130, 103, 95), (133, 135, 114, 122), (171, 172, 134, 105), (120, 126, 158, 137), (125, 159, 158, 126), (99, 170, 136, 127), (125, 127, 136, 159), (183, 138, 139, 141, 140), (142, 140, 148), (139, 150, 141), (140, 141, 149), (142, 148, 146), (147, 142, 151), (142, 147, 187, 183, 140), (188, 144, 145, 139, 138), (146, 148, 144), (139, 145, 150), (144, 149, 145), (142, 146, 151), (147, 151, 146), (146, 144, 188, 187, 147), (140, 149, 144), (141, 150, 145), (148, 140, 144), (149, 141, 145), (128, 180, 179, 123), (128, 121, 180), (180, 121, 181), (129, 124, 181, 121), (164, 166, 163), (162, 166, 165), (163, 166, 162), (165, 166, 164), (165, 164, 159), (165, 152, 162), (152, 153, 162), (157, 162, 153), (156, 163, 157), (159, 164, 158), (153, 152, 155), (163, 162, 157), (154, 161, 174), (160, 158, 156), (164, 163, 156, 158), (152, 136, 167), (160, 137, 158), (169, 136, 170), (168, 167, 174, 161), (159, 136, 152, 165), (155, 178, 169), (88, 89, 172, 171), (91, 90, 103, 130), (90, 88, 171, 103), (89, 91, 130, 172), (81, 89, 88, 80), (113, 112, 173), (112, 111, 173), (168, 176, 175, 177), (175, 154, 174), (175, 176, 154), (174, 167, 177, 175), (168, 161, 176), (176, 161, 154), (155, 152, 168), (178, 168, 177), (167, 136, 177), (136, 178, 177), (167, 168, 152), (169, 178, 136), (178, 155, 168), (188, 138, 186, 184), (183, 185, 186, 138), (187, 188, 184, 182), (185, 183, 187, 182), (180, 181, 143, 179)])
me_cube_005.polygons.foreach_set('use_smooth', [True] * 230)
_uv = me_cube_005.uv_layers.new(name='new')
_uv.uv.foreach_set('vector', [0.5932, 0.8923, 0.6836, 0.8819, 0.6909, 0.8993, 0.5997, 0.9047, 0.6715, 0.9566, 0.6811, 0.9407, 0.8278, 0.9479, 0.8411, 0.9697, 0.6715, 0.9566, 0.5896, 0.9394, 0.5995, 0.9273, 0.6811, 0.9407, 0.5995, 0.9273, 0.5689, 0.9293, 0.5725, 0.8998, 0.5997, 0.9047, 0.71, 0.9285, 0.6186, 0.9317, 0.6128, 0.9188, 0.7042, 0.9156, 0.6811, 0.9407, 0.5995, 0.9273, 0.5997, 0.9047, 0.6909, 0.8993, 0.6811, 0.9407, 0.6909, 0.8993, 0.844, 0.9012, 0.8278, 0.9479, 0.5896, 0.9394, 0.5689, 0.9293, 0.5995, 0.9273, 0.5997, 0.9047, 0.5725, 0.8998, 0.5932, 0.8923, 0.6186, 0.9317, 0.5942, 0.9326, 0.5884, 0.9196, 0.6128, 0.9188, 0.71, 0.9285, 0.7042, 0.9156, 0.8509, 0.9146, 0.8581, 0.9314, 0.9585, 0.4456, 0.9582, 0.4848, 0.9731, 0.4872, 0.9807, 0.4464, 0.9691, 0.4477, 0.9582, 0.4848, 0.9511, 0.548, 0.9648, 0.5442, 0.9731, 0.4872, 0.9331, 0.479, 0.9404, 0.4958, 0.9582, 0.4848, 0.9585, 0.4456, 0.9511, 0.548, 0.9472, 0.5607, 0.9588, 0.5636, 0.9648, 0.5442, 0.9404, 0.4958, 0.938, 0.5522, 0.9511, 0.548, 0.9582, 0.4848, 0.9472, 0.5607, 0.9521, 0.5136, 0.9645, 0.5101, 0.9588, 0.5636, 0.938, 0.5522, 0.9355, 0.5577, 0.9472, 0.5607, 0.9511, 0.548, 0.9521, 0.5136, 0.9594, 0.3844, 0.9716, 0.3805, 0.9645, 0.5101, 0.9355, 0.5577, 0.9405, 0.5168, 0.9521, 0.5136, 0.9472, 0.5607, 0.9405, 0.5168, 0.9478, 0.3872, 0.9594, 0.3844, 0.9521, 0.5136, 0.3472, 0.8062, 0.2357, 0.7665, 0.236, 0.546, 0.3472, 0.6095, 0.3472, 0.6095, 0.236, 0.546, 0.2561, 0.277, 0.3357, 0.3153, 0.3414, 0.199, 0.3357, 0.3153, 0.2561, 0.277, 0.2579, 0.159, 0.002834, 0.3461, 0.03606, 0.1077, 0.1097, 0.1665, 0.1128, 0.4188, 0.04809, 0.01733, 0.1208, 0.06829, 0.1097, 0.1665, 0.03606, 0.1077, 0.005654, 0.7135, 0.002834, 0.3461, 0.1128, 0.4188, 0.1241, 0.7205, 0.3413, 0.9276, 0.2625, 0.8994, 0.2357, 0.7665, 0.3472, 0.8062, 0.1804, 0.7422, 0.2357, 0.7665, 0.2625, 0.8994, 0.1862, 0.8357, 0.01756, 0.8136, 0.005654, 0.7135, 0.1241, 0.7205, 0.1118, 0.8358, 0.1241, 0.7205, 0.1804, 0.7422, 0.1862, 0.8357, 0.1118, 0.8358, 0.386, 0.2545, 0.4865, 0.3711, 0.387, 0.3129, 0.549, 0.4938, 0.4873, 0.5305, 0.3943, 0.3831, 0.4157, 0.498, 0.3943, 0.3831, 0.4873, 0.5305, 0.4538, 0.5281, 0.1666, 0.681, 0.1804, 0.7422, 0.1241, 0.7205, 0.236, 0.546, 0.1749, 0.4805, 0.1808, 0.2279, 0.2561, 0.277, 0.1097, 0.1665, 0.1808, 0.2279, 0.1749, 0.4805, 0.1128, 0.4188, 0.1208, 0.06829, 0.1889, 0.1253, 0.1808, 0.2279, 0.1097, 0.1665, 0.2561, 0.277, 0.1808, 0.2279, 0.1889, 0.1253, 0.2579, 0.159, 0.2357, 0.7665, 0.1804, 0.7422, 0.2003, 0.7078, 0.1208, 0.06829, 0.04809, 0.01733, 0.0817, 0.002834, 0.4865, 0.3711, 0.549, 0.4938, 0.3943, 0.3831, 0.387, 0.3129, 0.4194, 0.5557, 0.4042, 0.528, 0.4157, 0.498, 0.4538, 0.5281, 0.3413, 0.9276, 0.3389, 0.9972, 0.2848, 0.9899, 0.2625, 0.8994, 0.1862, 0.8357, 0.2625, 0.8994, 0.2848, 0.9899, 0.1754, 0.8735, 0.01756, 0.8136, 0.1118, 0.8358, 0.107, 0.9752, 0.01572, 0.9424, 0.1862, 0.8357, 0.1754, 0.8735, 0.1076, 0.981, 0.1118, 0.8358, 0.7281, 0.9163, 0.6512, 0.9148, 0.656, 0.9436, 0.6732, 0.9779, 0.7257, 0.9793, 0.6468, 0.8924, 0.5406, 0.9112, 0.6512, 0.9148, 0.6732, 0.9779, 0.656, 0.9436, 0.572, 0.9585, 0.6512, 0.9148, 0.5404, 0.9307, 0.656, 0.9436, 0.5145, 0.9858, 0.5142, 0.9727, 0.4948, 0.9792, 0.6425, 0.863, 0.5697, 0.8802, 0.6468, 0.8924, 0.6468, 0.8924, 0.6512, 0.9148, 0.7281, 0.9163, 0.7217, 0.8534, 0.6425, 0.863, 0.7281, 0.9163, 0.7257, 0.9793, 0.6732, 0.9779, 0.656, 0.9436, 0.6512, 0.9148, 0.6468, 0.8924, 0.6512, 0.9148, 0.5406, 0.9112, 0.6732, 0.9779, 0.572, 0.9585, 0.656, 0.9436, 0.6512, 0.9148, 0.656, 0.9436, 0.5404, 0.9307, 0.5145, 0.9858, 0.5321, 0.98, 0.5142, 0.9727, 0.6425, 0.863, 0.6468, 0.8924, 0.5697, 0.8802, 0.6468, 0.8924, 0.6425, 0.863, 0.7217, 0.8534, 0.7281, 0.9163, 0.6512, 0.9148, 0.5145, 0.9858, 0.5142, 0.9727, 0.5321, 0.98, 0.5142, 0.9727, 0.5145, 0.9858, 0.5321, 0.98, 0.4948, 0.9792, 0.5142, 0.9727, 0.5145, 0.9858, 0.4948, 0.9792, 0.5145, 0.9858, 0.5142, 0.9727, 0.236, 0.546, 0.2357, 0.7665, 0.2003, 0.7078, 0.1947, 0.6426, 0.236, 0.546, 0.1947, 0.6426, 0.1749, 0.4805, 0.1947, 0.6426, 0.1666, 0.681, 0.1749, 0.4805, 0.1128, 0.4188, 0.1749, 0.4805, 0.1666, 0.681, 0.1241, 0.7205, 0.8406, 0.6611, 0.8406, 0.812, 0.7733, 0.7175, 0.7468, 0.7791, 0.7304, 0.6567, 0.7733, 0.7175, 0.8406, 0.812, 0.7468, 0.7791, 0.7733, 0.7175, 0.7304, 0.6567, 0.8406, 0.6611, 0.7733, 0.7175, 0.7508, 0.3314, 0.5126, 0.3763, 0.761, 0.2782, 0.7508, 0.3314, 0.8118, 0.313, 0.7263, 0.509, 0.7263, 0.509, 0.8118, 0.313, 0.8646, 0.5106, 0.9496, 0.2578, 0.8646, 0.5106, 0.8118, 0.313, 0.9574, 0.01438, 0.9496, 0.2578, 0.8269, 0.2642, 0.5126, 0.3763, 0.6949, 0.1453, 0.761, 0.2782, 0.8646, 0.5106, 0.8356, 0.5601, 0.7263, 0.509, 0.8269, 0.2642, 0.9496, 0.2578, 0.8118, 0.313, 0.4569, 0.5897, 0.5187, 0.6178, 0.3923, 0.632, 0.8184, 0.0166, 0.9574, 0.01438, 0.6949, 0.1453, 0.761, 0.2782, 0.6949, 0.1453, 0.9574, 0.01438, 0.8269, 0.2642, 0.4257, 0.7675, 0.5288, 0.7008, 0.5522, 0.7681, 0.8184, 0.0166, 0.6949, 0.1453, 0.6987, 0.03883, 0.693, 0.7346, 0.6919, 0.8072, 0.5475, 0.8212, 0.3797, 0.7306, 0.3923, 0.632, 0.5187, 0.6178, 0.5288, 0.7008, 0.5126, 0.3763, 0.7508, 0.3314, 0.7263, 0.509, 0.5492, 0.5269, 0.6747, 0.6068, 0.693, 0.7346, 0.6108, 0.6823, 0.8604, 0.8797, 0.911, 0.87, 0.8894, 0.9113, 0.844, 0.9012, 0.8278, 0.9479, 0.888, 0.9394, 0.911, 0.9854, 0.8411, 0.9697, 0.8509, 0.9146, 0.9098, 0.9264, 0.9079, 0.9326, 0.8581, 0.9314, 0.844, 0.9012, 0.8894, 0.9113, 0.888, 0.9394, 0.8278, 0.9479, 0.6909, 0.8993, 0.6836, 0.8819, 0.8604, 0.8797, 0.844, 0.9012, 0.9478, 0.3872, 0.9815, 0.1016, 0.9594, 0.3844, 0.9594, 0.3844, 0.9815, 0.1016, 0.9716, 0.3805, 0.3673, 0.8451, 0.5063, 0.872, 0.4897, 0.9422, 0.3714, 0.9294, 0.5246, 0.8614, 0.5242, 0.8613, 0.5331, 0.8267, 0.4897, 0.9422, 0.4303, 0.9676, 0.3714, 0.9294, 0.5242, 0.8613, 0.5246, 0.8614, 0.5139, 0.9042, 0.5135, 0.9041, 0.3605, 0.8903, 0.3585, 0.9366, 0.3581, 0.9365, 0.3585, 0.9366, 0.3605, 0.9739, 0.3581, 0.9365, 0.8356, 0.5601, 0.7513, 0.5777, 0.7263, 0.509, 0.4114, 0.8094, 0.5063, 0.872, 0.3673, 0.8451, 0.5135, 0.9041, 0.5139, 0.9042, 0.5084, 0.9413, 0.5267, 0.8094, 0.5063, 0.872, 0.4114, 0.8094, 0.5288, 0.7008, 0.4257, 0.7675, 0.3797, 0.7306, 0.693, 0.7346, 0.5475, 0.8212, 0.6108, 0.6823, 0.6108, 0.6823, 0.6098, 0.6033, 0.6747, 0.6068, 0.7281, 0.9163, 0.9779, 0.9067, 0.9779, 0.9809, 0.7257, 0.9793, 0.7281, 0.9163, 0.7257, 0.9793, 0.9779, 0.9809, 0.9779, 0.9067, 0.7217, 0.8534, 0.9745, 0.8466, 0.9779, 0.9067, 0.7281, 0.9163, 0.9779, 0.9067, 0.9745, 0.8466, 0.7217, 0.8534, 0.7281, 0.9163, 0.1947, 0.6426, 0.2003, 0.7078, 0.1804, 0.7422, 0.1666, 0.681, 0.5932, 0.8923, 0.5997, 0.9047, 0.6909, 0.8993, 0.6836, 0.8819, 0.6715, 0.9566, 0.8411, 0.9697, 0.8278, 0.9479, 0.6811, 0.9407, 0.6715, 0.9566, 0.6811, 0.9407, 0.5995, 0.9273, 0.5896, 0.9394, 0.5995, 0.9273, 0.5997, 0.9047, 0.5725, 0.8998, 0.5689, 0.9293, 0.71, 0.9285, 0.7042, 0.9156, 0.6128, 0.9188, 0.6186, 0.9317, 0.6811, 0.9407, 0.6909, 0.8993, 0.5997, 0.9047, 0.5995, 0.9273, 0.6811, 0.9407, 0.8278, 0.9479, 0.844, 0.9012, 0.6909, 0.8993, 0.5896, 0.9394, 0.5995, 0.9273, 0.5689, 0.9293, 0.5997, 0.9047, 0.5932, 0.8923, 0.5725, 0.8998, 0.6186, 0.9317, 0.6128, 0.9188, 0.5884, 0.9196, 0.5942, 0.9326, 0.71, 0.9285, 0.8581, 0.9314, 0.8509, 0.9146, 0.7042, 0.9156, 0.9585, 0.4456, 0.9691, 0.4477, 0.9807, 0.4464, 0.9731, 0.4872, 0.9582, 0.4848, 0.9582, 0.4848, 0.9731, 0.4872, 0.9648, 0.5442, 0.9511, 0.548, 0.9331, 0.479, 0.9585, 0.4456, 0.9582, 0.4848, 0.9404, 0.4958, 0.9511, 0.548, 0.9648, 0.5442, 0.9588, 0.5636, 0.9472, 0.5607, 0.9404, 0.4958, 0.9582, 0.4848, 0.9511, 0.548, 0.938, 0.5522, 0.9472, 0.5607, 0.9588, 0.5636, 0.9645, 0.5101, 0.9521, 0.5136, 0.938, 0.5522, 0.9511, 0.548, 0.9472, 0.5607, 0.9355, 0.5577, 0.9521, 0.5136, 0.9645, 0.5101, 0.9716, 0.3805, 0.9594, 0.3844, 0.9355, 0.5577, 0.9472, 0.5607, 0.9521, 0.5136, 0.9405, 0.5168, 0.9405, 0.5168, 0.9521, 0.5136, 0.9594, 0.3844, 0.9478, 0.3872, 0.3472, 0.8062, 0.3472, 0.6095, 0.236, 0.546, 0.2357, 0.7665, 0.3472, 0.6095, 0.3357, 0.3153, 0.2561, 0.277, 0.236, 0.546, 0.3414, 0.199, 0.2579, 0.159, 0.2561, 0.277, 0.3357, 0.3153, 0.002834, 0.3461, 0.1128, 0.4188, 0.1097, 0.1665, 0.03606, 0.1077, 0.04809, 0.01733, 0.03606, 0.1077, 0.1097, 0.1665, 0.1208, 0.06829, 0.005654, 0.7135, 0.1241, 0.7205, 0.1128, 0.4188, 0.002834, 0.3461, 0.3413, 0.9276, 0.3472, 0.8062, 0.2357, 0.7665, 0.2625, 0.8994, 0.1804, 0.7422, 0.1862, 0.8357, 0.2625, 0.8994, 0.2357, 0.7665, 0.01756, 0.8136, 0.1118, 0.8358, 0.1241, 0.7205, 0.005654, 0.7135, 0.1241, 0.7205, 0.1118, 0.8358, 0.1862, 0.8357, 0.1804, 0.7422, 0.386, 0.2545, 0.387, 0.3129, 0.4865, 0.3711, 0.549, 0.4938, 0.3943, 0.3831, 0.4873, 0.5305, 0.4157, 0.498, 0.4538, 0.5281, 0.4873, 0.5305, 0.3943, 0.3831, 0.1666, 0.681, 0.1241, 0.7205, 0.1804, 0.7422, 0.236, 0.546, 0.2561, 0.277, 0.1808, 0.2279, 0.1749, 0.4805, 0.1097, 0.1665, 0.1128, 0.4188, 0.1749, 0.4805, 0.1808, 0.2279, 0.1208, 0.06829, 0.1097, 0.1665, 0.1808, 0.2279, 0.1889, 0.1253, 0.2561, 0.277, 0.2579, 0.159, 0.1889, 0.1253, 0.1808, 0.2279, 0.2357, 0.7665, 0.2003, 0.7078, 0.1804, 0.7422, 0.1208, 0.06829, 0.0817, 0.002834, 0.04809, 0.01733, 0.4865, 0.3711, 0.387, 0.3129, 0.3943, 0.3831, 0.549, 0.4938, 0.4194, 0.5557, 0.4538, 0.5281, 0.4157, 0.498, 0.4042, 0.528, 0.3413, 0.9276, 0.2625, 0.8994, 0.2848, 0.9899, 0.3389, 0.9972, 0.1862, 0.8357, 0.1754, 0.8735, 0.2848, 0.9899, 0.2625, 0.8994, 0.01756, 0.8136, 0.01572, 0.9424, 0.107, 0.9752, 0.1118, 0.8358, 0.1862, 0.8357, 0.1118, 0.8358, 0.1076, 0.981, 0.1754, 0.8735, 0.7281, 0.9163, 0.7257, 0.9793, 0.6732, 0.9779, 0.656, 0.9436, 0.6512, 0.9148, 0.6468, 0.8924, 0.6512, 0.9148, 0.5406, 0.9112, 0.6732, 0.9779, 0.572, 0.9585, 0.656, 0.9436, 0.6512, 0.9148, 0.656, 0.9436, 0.5404, 0.9307, 0.5145, 0.9858, 0.4948, 0.9792, 0.5142, 0.9727, 0.6425, 0.863, 0.6468, 0.8924, 0.5697, 0.8802, 0.6468, 0.8924, 0.6425, 0.863, 0.7217, 0.8534, 0.7281, 0.9163, 0.6512, 0.9148, 0.7281, 0.9163, 0.6512, 0.9148, 0.656, 0.9436, 0.6732, 0.9779, 0.7257, 0.9793, 0.6468, 0.8924, 0.5406, 0.9112, 0.6512, 0.9148, 0.6732, 0.9779, 0.656, 0.9436, 0.572, 0.9585, 0.6512, 0.9148, 0.5404, 0.9307, 0.656, 0.9436, 0.5145, 0.9858, 0.5142, 0.9727, 0.5321, 0.98, 0.6425, 0.863, 0.5697, 0.8802, 0.6468, 0.8924, 0.6468, 0.8924, 0.6512, 0.9148, 0.7281, 0.9163, 0.7217, 0.8534, 0.6425, 0.863, 0.5145, 0.9858, 0.5321, 0.98, 0.5142, 0.9727, 0.5142, 0.9727, 0.5321, 0.98, 0.5145, 0.9858, 0.4948, 0.9792, 0.5145, 0.9858, 0.5142, 0.9727, 0.4948, 0.9792, 0.5142, 0.9727, 0.5145, 0.9858, 0.236, 0.546, 0.1947, 0.6426, 0.2003, 0.7078, 0.2357, 0.7665, 0.236, 0.546, 0.1749, 0.4805, 0.1947, 0.6426, 0.1947, 0.6426, 0.1749, 0.4805, 0.1666, 0.681, 0.1128, 0.4188, 0.1241, 0.7205, 0.1666, 0.681, 0.1749, 0.4805, 0.8406, 0.6611, 0.7733, 0.7175, 0.8406, 0.812, 0.7468, 0.7791, 0.7733, 0.7175, 0.7304, 0.6567, 0.8406, 0.812, 0.7733, 0.7175, 0.7468, 0.7791, 0.7304, 0.6567, 0.7733, 0.7175, 0.8406, 0.6611, 0.7508, 0.3314, 0.761, 0.2782, 0.5126, 0.3763, 0.7508, 0.3314, 0.7263, 0.509, 0.8118, 0.313, 0.7263, 0.509, 0.8646, 0.5106, 0.8118, 0.313, 0.9496, 0.2578, 0.8118, 0.313, 0.8646, 0.5106, 0.9574, 0.01438, 0.8269, 0.2642, 0.9496, 0.2578, 0.5126, 0.3763, 0.761, 0.2782, 0.6949, 0.1453, 0.8646, 0.5106, 0.7263, 0.509, 0.8356, 0.5601, 0.8269, 0.2642, 0.8118, 0.313, 0.9496, 0.2578, 0.4569, 0.5897, 0.3923, 0.632, 0.5187, 0.6178, 0.8184, 0.0166, 0.6949, 0.1453, 0.9574, 0.01438, 0.761, 0.2782, 0.8269, 0.2642, 0.9574, 0.01438, 0.6949, 0.1453, 0.4257, 0.7675, 0.5522, 0.7681, 0.5288, 0.7008, 0.8184, 0.0166, 0.6987, 0.03883, 0.6949, 0.1453, 0.693, 0.7346, 0.5475, 0.8212, 0.6919, 0.8072, 0.3797, 0.7306, 0.5288, 0.7008, 0.5187, 0.6178, 0.3923, 0.632, 0.5126, 0.3763, 0.5492, 0.5269, 0.7263, 0.509, 0.7508, 0.3314, 0.6747, 0.6068, 0.6108, 0.6823, 0.693, 0.7346, 0.8604, 0.8797, 0.844, 0.9012, 0.8894, 0.9113, 0.911, 0.87, 0.8278, 0.9479, 0.8411, 0.9697, 0.911, 0.9854, 0.888, 0.9394, 0.8509, 0.9146, 0.8581, 0.9314, 0.9079, 0.9326, 0.9098, 0.9264, 0.844, 0.9012, 0.8278, 0.9479, 0.888, 0.9394, 0.8894, 0.9113, 0.6909, 0.8993, 0.844, 0.9012, 0.8604, 0.8797, 0.6836, 0.8819, 0.9478, 0.3872, 0.9594, 0.3844, 0.9815, 0.1016, 0.9594, 0.3844, 0.9716, 0.3805, 0.9815, 0.1016, 0.3673, 0.8451, 0.3714, 0.9294, 0.4897, 0.9422, 0.5063, 0.872, 0.5246, 0.8614, 0.5331, 0.8267, 0.5242, 0.8613, 0.4897, 0.9422, 0.3714, 0.9294, 0.4303, 0.9676, 0.5242, 0.8613, 0.5135, 0.9041, 0.5139, 0.9042, 0.5246, 0.8614, 0.3605, 0.8903, 0.3581, 0.9365, 0.3585, 0.9366, 0.3585, 0.9366, 0.3581, 0.9365, 0.3605, 0.9739, 0.8356, 0.5601, 0.7263, 0.509, 0.7513, 0.5777, 0.4114, 0.8094, 0.3673, 0.8451, 0.5063, 0.872, 0.5135, 0.9041, 0.5084, 0.9413, 0.5139, 0.9042, 0.5267, 0.8094, 0.4114, 0.8094, 0.5063, 0.872, 0.5288, 0.7008, 0.3797, 0.7306, 0.4257, 0.7675, 0.693, 0.7346, 0.6108, 0.6823, 0.5475, 0.8212, 0.6108, 0.6823, 0.6747, 0.6068, 0.6098, 0.6033, 0.7281, 0.9163, 0.7257, 0.9793, 0.9779, 0.9809, 0.9779, 0.9067, 0.7281, 0.9163, 0.9779, 0.9067, 0.9779, 0.9809, 0.7257, 0.9793, 0.7217, 0.8534, 0.7281, 0.9163, 0.9779, 0.9067, 0.9745, 0.8466, 0.9779, 0.9067, 0.7281, 0.9163, 0.7217, 0.8534, 0.9745, 0.8466, 0.1947, 0.6426, 0.1666, 0.681, 0.1804, 0.7422, 0.2003, 0.7078])
me_cube_005.materials.append(mat_material_002)
me_cube_005.use_remesh_fix_poles = True
me_cube_005.use_remesh_preserve_attributes = False
me_cube_005.use_mirror_vertex_groups = False
me_cube_005.update()
me_plane = bpy.data.meshes.new('Plane')
me_plane.from_pydata([(1.584, 0.2482, -0.4225), (2.479, 0.2482, -0.4225), (0.8969, 0.2325, -0.4225), (2.222, -0.14, -0.4225), (1.688, -0.2275, -0.4225), (1.986, 0.1874, -0.4225), (-1.584, 0.2482, -0.4225), (-2.479, 0.2482, -0.4225), (-0.8969, 0.2325, -0.4225), (-2.222, -0.14, -0.4225), (-1.688, -0.2275, -0.4225), (-1.986, 0.1874, -0.4225), (1.535, 0.5405, -0.4225), (1.584, 0.8328, -0.4225), (2.479, 0.8328, -0.4225), (0.8969, 0.8485, -0.4225), (2.222, 1.221, -0.4225), (1.688, 1.309, -0.4225), (1.986, 0.1874, -0.01612), (1.986, 0.8936, -0.4225), (-1.535, 0.5405, -0.4225), (-1.584, 0.8328, -0.4225), (-2.479, 0.8328, -0.4225), (-0.8969, 0.8485, -0.4225), (-2.222, 1.221, -0.4225), (-1.688, 1.309, -0.4225), (1.584, 0.2482, -0.01612), (2.222, -0.14, -0.01612), (-1.986, 0.8936, -0.4225), (2.479, 0.2482, -0.01612), (1.535, 0.5405, -0.01612), (0.8969, 0.2325, -0.01612), (1.688, -0.2275, -0.01612), (-1.986, 0.1874, -0.01612), (-1.584, 0.2482, -0.01612), (-2.222, -0.14, -0.01612), (-2.479, 0.2482, -0.01612), (-1.535, 0.5405, -0.01612), (-0.8969, 0.2325, -0.01612), (-1.688, -0.2275, -0.01612), (1.986, 0.8936, -0.01612), (1.584, 0.8328, -0.01612), (2.222, 1.221, -0.01612), (2.479, 0.8328, -0.01612), (0.8969, 0.8485, -0.01612), (1.688, 1.309, -0.01612), (-1.986, 0.8936, -0.01612), (-1.584, 0.8328, -0.01612), (-2.222, 1.221, -0.01612), (-2.479, 0.8328, -0.01612), (-0.8969, 0.8485, -0.01612), (-1.688, 1.309, -0.01612)], [], [(25, 23, 50, 51), (5, 1, 29, 18), (2, 8, 38, 31), (16, 14, 43, 42), (11, 6, 34, 33), (28, 22, 49, 46), (19, 13, 41, 40), (22, 24, 48, 49), (20, 21, 47, 37), (1, 5, 0, 12, 13, 19, 14, 16, 17, 15, 23, 25, 24, 22, 28, 21, 20, 6, 11, 7, 9, 10, 8, 2, 4, 3), (24, 25, 51, 48), (13, 12, 30, 41), (29, 27, 32, 31, 38, 39, 35, 36, 33, 34, 37, 47, 46, 49, 48, 51, 50, 44, 45, 42, 43, 40, 41, 30, 26, 18), (9, 7, 36, 35), (0, 5, 18, 26), (1, 3, 27, 29), (15, 17, 45, 44), (6, 20, 37, 34), (17, 16, 42, 45), (12, 0, 26, 30), (14, 19, 40, 43), (8, 10, 39, 38), (10, 9, 35, 39), (4, 2, 31, 32), (21, 28, 46, 47), (7, 11, 33, 36), (3, 4, 32, 27), (15, 44, 50, 23)])
me_plane.polygons.foreach_set('use_smooth', [1, 1, 0, 1, 1, 1, 1, 1, 1, 0, 1, 1, 0, 1, 1, 1, 1, 1, 1, 1, 1, 1, 1, 1, 1, 1, 1, 0])
_uv = me_plane.uv_layers.new(name='UVMap')
_uv.uv.foreach_set('vector', [0.8767, 0.6341, 0.8059, 0.6341, 0.8059, 0.6026, 0.8767, 0.6026, 0.6657, 0.6026, 0.7041, 0.6026, 0.7041, 0.6341, 0.6657, 0.6341, 0.8059, 0.6341, 0.6672, 0.6341, 0.6672, 0.6026, 0.8059, 0.6026, 0.5545, 0.6341, 0.5185, 0.6341, 0.5185, 0.6026, 0.5545, 0.6026, 0.557, 0.6026, 0.5884, 0.6026, 0.5884, 0.6341, 0.557, 0.6341, 0.6657, 0.6026, 0.7041, 0.6026, 0.7041, 0.6341, 0.6657, 0.6341, 0.557, 0.6026, 0.5884, 0.6026, 0.5884, 0.6341, 0.557, 0.6341, 0.9546, 0.6341, 0.9186, 0.6341, 0.9186, 0.6026, 0.9546, 0.6026, 0.6113, 0.6026, 0.6342, 0.6026, 0.6342, 0.6341, 0.6113, 0.6341, 0.9762, 0.5941, 0.9327, 0.5887, 0.8972, 0.5941, 0.8928, 0.6199, 0.8972, 0.6458, 0.9327, 0.6511, 0.9762, 0.6458, 0.9535, 0.6801, 0.9063, 0.6878, 0.8364, 0.6471, 0.6779, 0.6471, 0.608, 0.6878, 0.5608, 0.6801, 0.5381, 0.6458, 0.5817, 0.6511, 0.6172, 0.6458, 0.6216, 0.6199, 0.6172, 0.5941, 0.5817, 0.5887, 0.5381, 0.5941, 0.5608, 0.5598, 0.608, 0.5521, 0.6779, 0.5927, 0.8364, 0.5927, 0.9063, 0.5521, 0.9535, 0.5598, 0.9186, 0.6341, 0.8767, 0.6341, 0.8767, 0.6026, 0.9186, 0.6026, 0.5884, 0.6026, 0.6113, 0.6026, 0.6113, 0.6341, 0.5884, 0.6341, 0.9753, 0.6467, 0.9526, 0.681, 0.9054, 0.6887, 0.8355, 0.6481, 0.677, 0.6481, 0.6071, 0.6887, 0.5599, 0.681, 0.5372, 0.6467, 0.5808, 0.6521, 0.6163, 0.6467, 0.6206, 0.6209, 0.6163, 0.595, 0.5808, 0.5897, 0.5372, 0.595, 0.5599, 0.5607, 0.6071, 0.553, 0.677, 0.5936, 0.8355, 0.5936, 0.9054, 0.553, 0.9526, 0.5607, 0.9753, 0.595, 0.9317, 0.5897, 0.8962, 0.595, 0.8919, 0.6209, 0.8962, 0.6467, 0.9317, 0.6521, 0.5545, 0.6341, 0.5185, 0.6341, 0.5185, 0.6026, 0.5545, 0.6026, 0.6342, 0.6026, 0.6657, 0.6026, 0.6657, 0.6341, 0.6342, 0.6341, 0.9546, 0.6341, 0.9186, 0.6341, 0.9186, 0.6026, 0.9546, 0.6026, 0.6672, 0.6341, 0.5964, 0.6341, 0.5964, 0.6026, 0.6672, 0.6026, 0.5884, 0.6026, 0.6113, 0.6026, 0.6113, 0.6341, 0.5884, 0.6341, 0.5964, 0.6341, 0.5545, 0.6341, 0.5545, 0.6026, 0.5964, 0.6026, 0.6113, 0.6026, 0.6342, 0.6026, 0.6342, 0.6341, 0.6113, 0.6341, 0.5185, 0.6026, 0.557, 0.6026, 0.557, 0.6341, 0.5185, 0.6341, 0.6672, 0.6341, 0.5964, 0.6341, 0.5964, 0.6026, 0.6672, 0.6026, 0.5964, 0.6341, 0.5545, 0.6341, 0.5545, 0.6026, 0.5964, 0.6026, 0.8767, 0.6341, 0.8059, 0.6341, 0.8059, 0.6026, 0.8767, 0.6026, 0.6342, 0.6026, 0.6657, 0.6026, 0.6657, 0.6341, 0.6342, 0.6341, 0.5185, 0.6026, 0.557, 0.6026, 0.557, 0.6341, 0.5185, 0.6341, 0.9186, 0.6341, 0.8767, 0.6341, 0.8767, 0.6026, 0.9186, 0.6026, 0.6672, 0.6341, 0.6672, 0.6026, 0.8059, 0.6026, 0.8059, 0.6341])
me_plane.materials.append(mat_material)
me_plane.use_remesh_fix_poles = True
me_plane.use_remesh_preserve_attributes = False
me_plane.use_mirror_vertex_groups = False
me_plane.update()
me_cube = bpy.data.meshes.new('Cube')
me_cube.from_pydata([(-3.372, 1.0, 2.342), (-3.372, 1.0, 0.3417), (-3.372, -1.0, 2.342), (-3.372, -1.0, 0.3417), (-6.219, 1.0, 2.342), (-6.219, 1.0, 0.3417), (-6.219, -1.0, 2.342), (-6.219, -1.0, 0.3417), (-2.746, 1.0, 2.342), (-2.746, 1.0, 0.5972), (-2.746, -1.0, 2.342), (-2.746, -1.0, 0.5972), (-0.2918, 1.0, 2.342), (-0.2918, 0.5, 0.5972), (-0.2918, -1.0, 2.342), (-0.2918, -0.5, 0.5972), (0.7707, 1.0, 2.2), (0.7707, 0.5, 0.994), (0.7707, -1.0, 2.2), (0.7707, -0.5, 0.994), (0.4402, 0.5, -0.5263), (0.4402, -0.5, -0.5263), (1.637, 0.5, -0.152), (1.637, -0.5, -0.152), (1.929, -0.5, -1.099), (1.929, 0.5, -1.099), (0.5803, -0.5, -1.283), (0.5803, 0.5, -1.283), (-1.333, -0.5, 0.5972), (-1.333, 0.5, 0.5972), (-1.543, -0.5, -0.146), (-1.543, 0.5, -0.146), (0.07419, -0.5, 0.03544), (0.07419, 0.5, 0.03544), (-1.03, -0.5, 0.5972), (-1.03, 0.5, 0.5972), (-1.161, 0.5, 0.1272), (-0.07083, 0.5, 0.258), (-1.161, -0.5, 0.1272), (-0.07083, -0.5, 0.258)], [], [(0, 4, 6, 2), (3, 2, 6, 7), (7, 6, 4, 5), (5, 1, 3, 7), (1, 0, 8, 9), (5, 4, 0, 1), (10, 11, 28, 34, 15, 14), (3, 1, 9, 11), (0, 2, 10, 8), (2, 3, 11, 10), (12, 14, 18, 16), (8, 10, 14, 12), (9, 8, 12, 13, 35, 29), (9, 29, 28, 11), (17, 16, 18, 19), (13, 12, 16, 17), (19, 15, 39, 32, 21, 23), (14, 15, 19, 18), (23, 21, 26, 24), (17, 19, 23, 22), (13, 17, 22, 20, 33, 37), (22, 23, 24, 25), (21, 20, 27, 26), (20, 22, 25, 27), (15, 13, 37, 39), (28, 29, 31, 30), (31, 36, 37, 33), (32, 33, 20, 21), (37, 36, 38, 39), (36, 35, 34, 38), (30, 38, 34, 28), (29, 35, 36, 31), (33, 32, 30, 31), (32, 39, 38, 30), (34, 35, 13, 15), (25, 24, 26, 27)])
me_cube.polygons.foreach_set('use_smooth', [0, 1, 0, 1, 1, 1, 1, 1, 0, 1, 0, 0, 1, 1, 1, 1, 1, 1, 1, 1, 1, 1, 1, 1, 1, 1, 1, 1, 0, 0, 1, 1, 1, 1, 1, 0])
_uv = me_cube.uv_layers.new(name='UVMap')
_uv.uv.foreach_set('vector', [0.6875, 0.7656, 1.0, 0.7656, 1.0, 1.0, 0.6875, 1.0, 0.6875, 0.5156, 0.6875, 0.7656, 1.0, 0.7656, 1.0, 0.5156, 0.2344, 0.7656, 0.2344, 1.0, 0.0, 1.0, 0.0, 0.7656, 1.0, 0.5156, 0.6875, 0.5156, 0.6875, 0.2656, 1.0, 0.2656, 0.6875, 0.5156, 0.6875, 0.7656, 0.625, 0.7656, 0.625, 0.5312, 1.0, 0.5156, 1.0, 0.7656, 0.6875, 0.7656, 0.6875, 0.5156, 0.625, 0.7656, 0.625, 0.5312, 0.399, 0.5525, 0.364, 0.5541, 0.2788, 0.558, 0.2812, 0.7656, 0.6875, 0.2656, 0.6875, 0.5156, 0.625, 0.5156, 0.625, 0.2656, 0.6875, 0.7656, 0.6875, 1.0, 0.625, 1.0, 0.625, 0.7656, 0.6875, 0.7656, 0.6875, 0.5156, 0.625, 0.5312, 0.625, 0.7656, 0.3438, 0.7656, 0.3438, 1.0, 0.2188, 1.0, 0.2188, 0.7656, 0.625, 0.7656, 0.625, 1.0, 0.3438, 1.0, 0.3438, 0.7656, 0.625, 0.5312, 0.625, 0.7656, 0.2812, 0.7656, 0.2788, 0.558, 0.3641, 0.5541, 0.399, 0.5524, 0.625, 0.5156, 0.4375, 0.4531, 0.4375, 0.3281, 0.625, 0.2656, 0.2188, 0.25, 0.03125, 0.3125, 0.03125, 0.03125, 0.2188, 0.09375, 0.2788, 0.558, 0.2812, 0.7656, 0.1659, 0.7588, 0.158, 0.6086, 0.158, 0.6086, 0.2788, 0.558, 0.2516, 0.5199, 0.2338, 0.495, 0.1891, 0.432, 0.05291, 0.4806, 0.2812, 0.7656, 0.2788, 0.558, 0.158, 0.6086, 0.1659, 0.7588, 0.05291, 0.4806, 0.1891, 0.432, 0.1695, 0.3454, 0.015, 0.3728, 0.2188, 0.25, 0.2188, 0.09375, 0.4375, 0.09375, 0.4375, 0.25, 0.2788, 0.558, 0.158, 0.6086, 0.05294, 0.4805, 0.1891, 0.4319, 0.2339, 0.4949, 0.2517, 0.5199, 0.4375, 0.25, 0.4375, 0.09375, 0.5781, 0.09375, 0.5781, 0.25, 0.6337, 0.1198, 0.7205, 0.1198, 0.7205, 0.2282, 0.6337, 0.2282, 0.1891, 0.4319, 0.05294, 0.4805, 0.01503, 0.3728, 0.1695, 0.3454, 0.3281, 0.3594, 0.3281, 0.2656, 0.375, 0.2656, 0.375, 0.3594, 0.375, 0.2656, 0.375, 0.3594, 0.3281, 0.3594, 0.3281, 0.2656, 0.4193, 0.4658, 0.3768, 0.4992, 0.2517, 0.5199, 0.2339, 0.4949, 0.6337, 0.02534, 0.7205, 0.02534, 0.7205, 0.1198, 0.6337, 0.1198, 0.2188, 0.2656, 0.3281, 0.2656, 0.3281, 0.3594, 0.2188, 0.3594, 0.3281, 0.2656, 0.375, 0.2656, 0.375, 0.3594, 0.3281, 0.3594, 0.4193, 0.4659, 0.3767, 0.4993, 0.364, 0.5541, 0.399, 0.5525, 0.399, 0.5524, 0.3641, 0.5541, 0.3768, 0.4992, 0.4193, 0.4658, 0.2188, 0.3594, 0.2188, 0.2656, 0.3281, 0.2656, 0.3281, 0.3594, 0.2338, 0.495, 0.2516, 0.5199, 0.3767, 0.4993, 0.4193, 0.4659, 0.2188, 0.3594, 0.2188, 0.2656, 0.3281, 0.2656, 0.3281, 0.3594, 0.7442, 0.1805, 0.7442, 0.07307, 0.8903, 0.07307, 0.8903, 0.1805])
me_cube.materials.append(mat_material_003)
me_cube.use_remesh_preserve_volume = False
me_cube.use_remesh_preserve_attributes = False
me_cube.use_mirror_vertex_groups = False
me_cube.update()
arm_armature = bpy.data.armatures.new('Armature')  # bones are not reproduced

# ---- objects
ob_light = bpy.data.objects.new('Light', light_light)
ob_camera = bpy.data.objects.new('Camera', cam_camera)
ob_cube = bpy.data.objects.new('Cube', me_cube_001)
ob_empty_001 = bpy.data.objects.new('Empty.001', None)
ob_empty_002 = bpy.data.objects.new('Empty.002', None)
ob_empty_003 = bpy.data.objects.new('Empty.003', None)
ob_empty_004 = bpy.data.objects.new('Empty.004', None)
ob_empty_006 = bpy.data.objects.new('Empty.006', None)
ob_cube_003 = bpy.data.objects.new('Cube.003', me_cube_003)
ob_empty = bpy.data.objects.new('Empty', None)
ob_helmet = bpy.data.objects.new('helmet', me_icosphere)
ob_armature = bpy.data.objects.new('Armature', arm_armature)
ob_mouse = bpy.data.objects.new('mouse', me_cube_005)
ob_wrench = bpy.data.objects.new('wrench', me_plane)
ob_cube_001 = bpy.data.objects.new('Cube.001', me_cube)

# ---- transforms, parenting, visibility, modifiers, constraints
ob_light.location = (8.152, 1.869, 12.02)
ob_light.rotation_euler = (0.6503, 0.05522, 1.866)
ob_light.scale = (2.0, 2.0, 2.0)
ob_light.lock_rotations_4d = False
ob_light.empty_display_type = 'ARROWS'
ob_light.color = (0.0, 0.0, 0.0, 0.0)
ob_light.lineart.crease_threshold = 0.0
ob_camera.location = (14.72, -13.99, 10.13)
ob_camera.rotation_euler = (1.109, 0.0, 0.8149)
ob_camera.scale = (2.0, 2.0, 2.0)
ob_camera.lock_rotations_4d = False
ob_camera.empty_display_type = 'ARROWS'
ob_camera.color = (0.0, 0.0, 0.0, 0.0)
ob_camera.display_type = 'WIRE'
ob_camera.lineart.crease_threshold = 0.0
ob_cube.location = (0.0, -0.142, 0.2154)
ob_cube.scale = (2.0, 2.0, 2.0)
ob_cube.lineart.crease_threshold = 0.0
ob_empty_001.location = (6.211e-08, -0.1337, -0.4571)
ob_empty_001.rotation_euler = (1.571, -0.0, -1.571)
ob_empty_001.scale = (1.825, 1.825, 1.825)
ob_empty_001.empty_display_type = 'IMAGE'
ob_empty_001.empty_display_size = 5.0
ob_empty_001.empty_image_depth = 'BACK'
ob_empty_001.show_empty_image_perspective = False
ob_empty_001.empty_image_side = 'FRONT'
ob_empty_001.lineart.crease_threshold = 0.0
ob_empty_002.location = (-0.5539, -0.142, -0.2154)
ob_empty_002.scale = (2.0, 2.0, 2.0)
ob_empty_002.lineart.crease_threshold = 0.0
ob_empty_003.location = (-1.572, -0.2779, -0.8796)
ob_empty_003.rotation_euler = (1.571, -1.571, 0.0)
ob_empty_003.scale = (0.3619, 0.3619, 0.3619)
ob_empty_003.empty_display_type = 'IMAGE'
ob_empty_003.empty_display_size = 5.0
ob_empty_003.empty_image_depth = 'BACK'
ob_empty_003.show_empty_image_perspective = False
ob_empty_003.empty_image_side = 'FRONT'
ob_empty_003.lineart.crease_threshold = 0.0
ob_empty_004.location = (0.0, 0.0, -0.3159)
ob_empty_004.rotation_euler = (1.571, -0.0, -1.571)
ob_empty_004.empty_display_type = 'IMAGE'
ob_empty_004.empty_display_size = 5.0
ob_empty_004.empty_image_depth = 'BACK'
ob_empty_004.show_empty_image_perspective = False
ob_empty_004.empty_image_side = 'FRONT'
ob_empty_004.lineart.crease_threshold = 0.0
ob_empty_006.location = (0.9611, 0.2235, 0.0)
ob_empty_006.scale = (1.021, 1.021, 1.021)
ob_empty_006.empty_display_type = 'IMAGE'
ob_empty_006.empty_display_size = 5.0
ob_empty_006.empty_image_depth = 'BACK'
ob_empty_006.show_empty_image_perspective = False
ob_empty_006.empty_image_side = 'FRONT'
ob_empty_006.lineart.crease_threshold = 0.0
ob_cube_003.location = (0.0, -3.916, 0.0)
ob_cube_003.lineart.crease_threshold = 0.0
_m = ob_cube_003.modifiers.new('Mirror', 'MIRROR')
_m.use_axis = (False, True, False)
ob_empty.location = (-0.7631, -0.02385, -0.6275)
ob_empty.rotation_euler = (1.571, 0.1342, 1.814e-08)
ob_empty.empty_display_type = 'IMAGE'
ob_empty.empty_display_size = 5.0
ob_empty.empty_image_depth = 'BACK'
ob_empty.show_empty_image_perspective = False
ob_empty.empty_image_side = 'FRONT'
ob_empty.lineart.crease_threshold = 0.0
ob_helmet.parent = ob_armature
ob_helmet.location = (0.0, 0.0, 0.0)
ob_helmet.lineart.crease_threshold = 0.0
_vg = ob_helmet.vertex_groups.new(name='Bone')
_vg = ob_helmet.vertex_groups.new(name='Bone.001')
_vg = ob_helmet.vertex_groups.new(name='Bone.002')
for _i, _w in zip([0, 1, 3, 4, 5, 12, 13, 15, 16, 17, 18, 19, 20, 21, 22, 23, 26, 28, 29, 30, 31], [0.9081, 0.04962, 0.1541, 0.06596, 0.1368, 0.1446, 0.1881, 0.1226, 0.62, 0.6338, 0.09087, 0.223, 0.1111, 0.0999, 0.01593, 0.04928, 0.04471, 0.01919, 0.05122, 0.03847, 0.01609]): _vg.add([_i], _w, 'REPLACE')
_vg = ob_helmet.vertex_groups.new(name='Bone.011')
for _i, _w in zip([0, 1, 2, 3, 4, 5, 6, 7, 8, 9, 10, 11, 12, 13, 14, 15, 16, 17, 18, 19, 20, 21, 22, 23, 24, 25, 26, 27, 28, 29, 30, 31, 32, 33, 34, 35, 36, 37, 38, 39, 40, 41], [0.09193, 0.9502, 0.9834, 0.8459, 0.934, 0.8632, 0.9934, 0.9836, 0.979, 0.9805, 0.98, 0.9921, 0.8554, 0.8119, 0.9816, 0.8774, 0.38, 0.3662, 0.9091, 0.777, 0.8889, 0.9001, 0.967, 0.9504, 0.9946, 0.9867, 0.9526, 0.9822, 0.9654, 0.9488, 0.9558, 0.967, 0.9886, 0.9923, 0.9798, 0.9836, 0.9807, 0.9932, 0.9897, 0.9906, 0.9888, 0.9891]): _vg.add([_i], _w, 'REPLACE')
_vg = ob_helmet.vertex_groups.new(name='Bone.005')
_vg = ob_helmet.vertex_groups.new(name='Bone.006')
_vg = ob_helmet.vertex_groups.new(name='Bone.007')
_vg = ob_helmet.vertex_groups.new(name='Bone.012')
_vg = ob_helmet.vertex_groups.new(name='Bone.013')
_vg = ob_helmet.vertex_groups.new(name='Bone.014')
_vg = ob_helmet.vertex_groups.new(name='Bone.015')
_vg = ob_helmet.vertex_groups.new(name='Bone.008')
_vg = ob_helmet.vertex_groups.new(name='Bone.009')
_vg = ob_helmet.vertex_groups.new(name='Bone.010')
_vg = ob_helmet.vertex_groups.new(name='Bone.003')
_vg = ob_helmet.vertex_groups.new(name='Bone.004')
_vg = ob_helmet.vertex_groups.new(name='Bone.016')
_vg = ob_helmet.vertex_groups.new(name='Bone.017')
_vg = ob_helmet.vertex_groups.new(name='Bone.018')
_vg = ob_helmet.vertex_groups.new(name='Bone.019')
_m = ob_helmet.modifiers.new('Armature', 'ARMATURE')
_m.object = ob_armature
ob_armature.location = (0.0, 0.0, 0.0)
ob_armature.show_in_front = True
ob_armature.lineart.crease_threshold = 0.0
ob_mouse.parent = ob_armature
ob_mouse.location = (0.0, 0.0, 0.0)
ob_mouse.lineart.crease_threshold = 0.0
_vg = ob_mouse.vertex_groups.new(name='Bone')
for _i, _w in zip([20, 21, 22, 23, 24, 25, 27, 28, 29, 30, 31, 32, 33, 40, 62, 68, 69, 70, 96, 97, 98, 99, 114, 115, 116, 117, 118, 121, 122, 123, 124, 125, 127, 128, 129, 130, 131, 132, 133, 134, 135, 143, 172, 179, 180, 181], [0.8022, 0.3553, 0.6884, 0.02931, 0.1187, 0.003086, 0.02368, 0.1675, 0.7374, 0.1631, 0.8729, 0.7073, 0.8719, 0.05499, 0.159, 0.004685, 0.1181, 0.1171, 0.1774, 0.8227, 0.106, 0.02369, 0.8499, 0.924, 0.8549, 0.1017, 0.8022, 0.3553, 0.6884, 0.02931, 0.1187, 0.003086, 0.02368, 0.1675, 0.7374, 0.1631, 0.8729, 0.7073, 0.8719, 0.1206, 0.9214, 0.05499, 0.159, 0.004685, 0.1181, 0.1171]): _vg.add([_i], _w, 'REPLACE')
_vg = ob_mouse.vertex_groups.new(name='Bone.001')
for _i, _w in zip([20, 21, 22, 23, 24, 25, 26, 27, 28, 29, 31, 33, 40, 52, 68, 69, 70, 97, 98, 99, 115, 116, 117, 118, 119, 120, 121, 122, 123, 124, 125, 126, 127, 128, 129, 131, 133, 143, 159, 170, 179, 180, 181], [0.06744, 0.4942, 0.01057, 0.1363, 0.2269, 0.06752, 0.05228, 0.08671, 0.6645, 0.1584, 0.07856, 0.01021, 0.1268, 0.03857, 0.07065, 0.2934, 0.2483, 0.06581, 0.5786, 0.1746, 0.01654, 0.1018, 0.6908, 0.06744, 0.1481, 0.05028, 0.4942, 0.01057, 0.1363, 0.2269, 0.06752, 0.05228, 0.08671, 0.6645, 0.1584, 0.07856, 0.01021, 0.1268, 0.03857, 0.01507, 0.07065, 0.2934, 0.2483]): _vg.add([_i], _w, 'REPLACE')
_vg = ob_mouse.vertex_groups.new(name='Bone.002')
for _i, _w in zip([21, 23, 24, 25, 26, 27, 28, 29, 34, 40, 49, 50, 51, 52, 53, 56, 57, 58, 59, 60, 63, 64, 65, 66, 67, 68, 69, 70, 98, 99, 117, 119, 120, 121, 123, 124, 125, 126, 127, 128, 129, 136, 137, 143, 152, 154, 158, 159, 160, 161, 164, 165, 166, 167, 168, 169, 170, 174, 175, 176, 177, 178, 179, 180, 181], [0.02163, 0.2905, 0.3174, 0.4959, 0.4346, 0.5779, 0.02949, 0.001216, 0.1892, 0.2637, 0.0005759, 0.06975, 0.1793, 0.5044, 0.05299, 0.03699, 0.04498, 0.009797, 0.09972, 0.001187, 0.08465, 0.08463, 0.053, 0.09991, 0.02289, 0.07213, 0.09951, 0.2054, 0.1953, 0.5637, 0.1253, 0.5967, 0.5287, 0.02163, 0.2905, 0.3174, 0.4959, 0.4346, 0.5779, 0.02949, 0.001216, 0.1892, 0.2103, 0.2637, 0.000576, 0.06975, 0.1793, 0.5044, 0.05386, 0.05299, 0.03699, 0.04498, 0.009797, 0.09972, 0.001187, 0.02243, 0.1252, 0.08465, 0.08463, 0.053, 0.09991, 0.02289, 0.07213, 0.09951, 0.2054]): _vg.add([_i], _w, 'REPLACE')
_vg = ob_mouse.vertex_groups.new(name='Bone.011')
for _i, _w in zip([23, 24, 25, 26, 27, 34, 40, 49, 50, 51, 52, 53, 54, 55, 56, 57, 58, 59, 60, 63, 64, 65, 66, 67, 68, 69, 70, 98, 99, 117, 119, 120, 123, 124, 125, 126, 127, 136, 137, 143, 152, 153, 154, 155, 156, 157, 158, 159, 160, 161, 162, 163, 164, 165, 166, 167, 168, 169, 170, 174, 175, 176, 177, 178, 179, 180, 181], [0.1632, 0.1163, 0.2149, 0.3856, 0.2142, 0.7528, 0.09556, 0.967, 0.9088, 0.7665, 0.3125, 0.9306, 0.9773, 0.9781, 0.9424, 0.9359, 0.96, 0.8696, 0.9664, 0.8893, 0.8893, 0.9306, 0.8694, 0.9519, 0.01407, 0.03008, 0.07644, 0.06774, 0.1913, 0.01462, 0.1414, 0.3891, 0.1632, 0.1163, 0.2149, 0.3856, 0.2142, 0.7528, 0.7482, 0.09556, 0.967, 0.9868, 0.9088, 0.9798, 0.9944, 0.9903, 0.7665, 0.3125, 0.9321, 0.9306, 0.9773, 0.9781, 0.9424, 0.9359, 0.96, 0.8696, 0.9664, 0.95, 0.8246, 0.8893, 0.8893, 0.9306, 0.8694, 0.9519, 0.01407, 0.03008, 0.07644]): _vg.add([_i], _w, 'REPLACE')
_vg = ob_mouse.vertex_groups.new(name='Bone.005')
for _i, _w in zip([21, 23, 24, 25, 26, 27, 28, 29, 35, 36, 38, 39, 40, 42, 43, 44, 48, 51, 52, 68, 69, 70, 71, 72, 73, 74, 75, 76, 77, 119], [0.08419, 0.3588, 0.2078, 0.1904, 0.1076, 0.07817, 0.1036, 0.006549, 0.9398, 0.1838, 0.05391, 0.0767, 0.4519, 0.05319, 0.07629, 0.1519, 0.1246, 0.004539, 0.1182, 0.795, 0.442, 0.3434, 0.9995, 0.9794, 0.9995, 0.9996, 0.9993, 0.9617, 0.9792, 0.04139]): _vg.add([_i], _w, 'REPLACE')
_vg = ob_mouse.vertex_groups.new(name='Bone.006')
for _i, _w in zip([35, 36, 37, 38, 39, 41, 42, 43, 44, 45, 46, 47, 48, 76], [0.06015, 0.8162, 0.9832, 0.9461, 0.9233, 0.9841, 0.9468, 0.9237, 0.8481, 0.9987, 0.9996, 1.019, 0.8754, 0.02665]): _vg.add([_i], _w, 'REPLACE')
_vg = ob_mouse.vertex_groups.new(name='Bone.007')
for _i, _w in zip([119, 121, 123, 124, 125, 126, 127, 128, 129, 138, 139, 141, 142, 143, 145, 146, 147, 151, 158, 159, 179, 180, 181, 182, 183, 184, 185, 186, 187, 188], [0.04139, 0.08419, 0.3588, 0.2078, 0.1904, 0.1076, 0.07817, 0.1036, 0.006549, 0.9399, 0.1845, 0.05332, 0.07721, 0.4519, 0.05376, 0.07593, 0.1521, 0.1247, 0.004539, 0.1182, 0.795, 0.442, 0.3434, 0.9995, 0.9794, 0.9995, 0.9996, 0.9993, 0.9619, 0.9794]): _vg.add([_i], _w, 'REPLACE')
_vg = ob_mouse.vertex_groups.new(name='Bone.012')
for _i, _w in zip([138, 139, 140, 141, 142, 144, 145, 146, 147, 148, 149, 150, 151, 187], [0.0601, 0.8155, 0.9821, 0.9467, 0.9228, 0.9851, 0.9462, 0.9241, 0.8479, 0.9987, 0.9996, 1.019, 0.8753, 0.02629]): _vg.add([_i], _w, 'REPLACE')
_vg = ob_mouse.vertex_groups.new(name='Bone.013')
for _i, _w in zip([32, 62, 88, 89, 90, 91, 95, 96, 97, 103, 105, 114, 118, 122, 130, 132, 133, 134, 171, 172], [0.04578, 0.03942, 0.9107, 0.8345, 0.7963, 0.1768, 0.01414, 0.3278, 0.01659, 0.5655, 0.03519, 0.05533, 0.08082, 0.2202, 0.6853, 0.1928, 0.06352, 0.1938, 0.1936, 0.6292]): _vg.add([_i], _w, 'REPLACE')
_vg = ob_mouse.vertex_groups.new(name='Bone.014')
for _i, _w in zip([80, 81, 82, 83, 84, 85, 88, 89, 90, 91, 130, 172], [0.2261, 0.836, 0.001193, 0.02798, 0.5216, 0.8874, 0.01426, 0.1203, 0.1861, 0.8095, 0.06962, 0.0248]): _vg.add([_i], _w, 'REPLACE')
_vg = ob_mouse.vertex_groups.new(name='Bone.015')
for _i, _w in zip([78, 79, 80, 81, 82, 83, 84, 85, 86, 87], [0.9878, 0.9783, 0.767, 0.1431, 0.9744, 0.9609, 0.4795, 0.1122, 0.9926, 0.986]): _vg.add([_i], _w, 'REPLACE')
_vg = ob_mouse.vertex_groups.new(name='Bone.008')
for _i, _w in zip([10, 11, 12, 13, 16, 20, 22, 30, 32, 33, 61, 62, 95, 96, 97, 105, 114, 132, 134, 172], [0.9127, 0.8351, 0.7962, 0.1767, 0.5747, 0.08094, 0.2205, 0.6865, 0.1931, 0.06364, 0.2269, 0.6308, 0.01474, 0.3279, 0.01662, 0.04109, 0.05552, 0.04581, 0.1959, 0.04016]): _vg.add([_i], _w, 'REPLACE')
_vg = ob_mouse.vertex_groups.new(name='Bone.009')
for _i, _w in zip([2, 3, 4, 5, 6, 7, 10, 11, 12, 13, 30, 62], [0.2261, 0.836, 0.001193, 0.02798, 0.5216, 0.8874, 0.01423, 0.1203, 0.1861, 0.8095, 0.06961, 0.02477]): _vg.add([_i], _w, 'REPLACE')
_vg = ob_mouse.vertex_groups.new(name='Bone.010')
for _i, _w in zip([0, 1, 2, 3, 4, 5, 6, 7, 8, 9], [0.9878, 0.9783, 0.767, 0.1431, 0.9744, 0.9609, 0.4795, 0.1122, 0.9926, 0.986]): _vg.add([_i], _w, 'REPLACE')
_vg = ob_mouse.vertex_groups.new(name='Bone.003')
for _i, _w in zip([10, 15, 16, 30, 61, 62, 88, 95, 96, 101, 102, 103, 104, 105, 114, 130, 134, 171, 172], [0.0451, 0.9633, 0.3857, 0.05995, 0.7459, 0.1225, 0.04933, 0.9287, 0.1562, 0.9459, 0.9622, 0.3956, 0.9764, 0.8965, 0.005106, 0.06111, 0.4659, 0.7821, 0.1238]): _vg.add([_i], _w, 'REPLACE')
_vg = ob_mouse.vertex_groups.new(name='Bone.004')
for _i, _w in zip([14, 93, 94, 100, 101], [0.9664, 0.9567, 0.9665, 0.9629, 0.04255]): _vg.add([_i], _w, 'REPLACE')
_vg = ob_mouse.vertex_groups.new(name='Bone.016')
for _i, _w in zip([17, 92, 106, 107], [0.9557, 0.951, 0.9557, 0.9593]): _vg.add([_i], _w, 'REPLACE')
_vg = ob_mouse.vertex_groups.new(name='Bone.017')
for _i, _w in zip([18, 92, 108, 109, 110], [0.9804, 0.002307, 0.9798, 0.9804, 0.9784]): _vg.add([_i], _w, 'REPLACE')
_vg = ob_mouse.vertex_groups.new(name='Bone.018')
_vg = ob_mouse.vertex_groups.new(name='Bone.019')
for _i, _w in zip([19, 111, 112, 113, 173], [0.9972, 0.9979, 0.9972, 0.9959, 0.9976]): _vg.add([_i], _w, 'REPLACE')
_m = ob_mouse.modifiers.new('Armature', 'ARMATURE')
_m.object = ob_armature
ob_wrench.parent = ob_armature
ob_wrench.location = (0.1179, -1.299, 1.65)
ob_wrench.scale = (0.2, 0.2, 0.2)
ob_wrench.lineart.crease_threshold = 0.0
_vg = ob_wrench.vertex_groups.new(name='Bone')
_vg = ob_wrench.vertex_groups.new(name='Bone.001')
_vg = ob_wrench.vertex_groups.new(name='Bone.002')
_vg = ob_wrench.vertex_groups.new(name='Bone.011')
_vg = ob_wrench.vertex_groups.new(name='Bone.005')
for _i, _w in zip([0, 1, 2, 3, 4, 5, 6, 7, 8, 9, 10, 11, 12, 13, 14, 15, 16, 17, 18, 19, 20, 21, 22, 23, 24, 25, 26, 27, 28, 29, 30, 31, 32, 33, 34, 35, 36, 37, 38, 39, 40, 41, 42, 43, 44, 45, 46, 47, 48, 49, 50, 51], [0.5875, 0.5712, 0.5986, 0.5666, 0.5663, 0.5771, 0.626, 0.6073, 0.6316, 0.6035, 0.6022, 0.6135, 0.6099, 0.6307, 0.6348, 0.6386, 0.6413, 0.6513, 0.5799, 0.6311, 0.6465, 0.6623, 0.6716, 0.6563, 0.6813, 0.6842, 0.5924, 0.5671, 0.6692, 0.5721, 0.6112, 0.608, 0.5694, 0.6127, 0.6253, 0.6014, 0.6064, 0.6447, 0.6321, 0.5973, 0.6243, 0.6237, 0.6411, 0.6327, 0.631, 0.6528, 0.6654, 0.6558, 0.6799, 0.67, 0.6492, 0.6818]): _vg.add([_i], _w, 'REPLACE')
_vg = ob_wrench.vertex_groups.new(name='Bone.006')
for _i, _w in zip([0, 1, 2, 3, 4, 5, 6, 7, 8, 9, 10, 11, 12, 13, 14, 15, 16, 17, 18, 19, 20, 21, 22, 23, 24, 25, 26, 27, 28, 29, 30, 31, 32, 33, 34, 35, 36, 37, 38, 39, 40, 41, 42, 43, 44, 45, 46, 47, 48, 49, 50, 51], [0.3903, 0.4058, 0.3779, 0.4118, 0.4119, 0.4008, 0.346, 0.3646, 0.3413, 0.3689, 0.371, 0.3587, 0.3672, 0.3478, 0.343, 0.3386, 0.338, 0.3279, 0.398, 0.3478, 0.324, 0.3099, 0.2982, 0.3173, 0.2912, 0.2899, 0.3852, 0.4112, 0.3027, 0.4055, 0.3666, 0.3687, 0.4088, 0.3597, 0.3474, 0.3711, 0.365, 0.3279, 0.3413, 0.3761, 0.3545, 0.3544, 0.3381, 0.3437, 0.346, 0.3266, 0.307, 0.3171, 0.2929, 0.3014, 0.3248, 0.2923]): _vg.add([_i], _w, 'REPLACE')
_vg = ob_wrench.vertex_groups.new(name='Bone.007')
_vg = ob_wrench.vertex_groups.new(name='Bone.012')
_vg = ob_wrench.vertex_groups.new(name='Bone.013')
_vg = ob_wrench.vertex_groups.new(name='Bone.014')
_vg = ob_wrench.vertex_groups.new(name='Bone.015')
_vg = ob_wrench.vertex_groups.new(name='Bone.008')
_vg = ob_wrench.vertex_groups.new(name='Bone.009')
_vg = ob_wrench.vertex_groups.new(name='Bone.010')
_vg = ob_wrench.vertex_groups.new(name='Bone.003')
_vg = ob_wrench.vertex_groups.new(name='Bone.004')
_vg = ob_wrench.vertex_groups.new(name='Bone.016')
_vg = ob_wrench.vertex_groups.new(name='Bone.017')
_vg = ob_wrench.vertex_groups.new(name='Bone.018')
_vg = ob_wrench.vertex_groups.new(name='Bone.019')
_m = ob_wrench.modifiers.new('Armature', 'ARMATURE')
_m.object = ob_armature
ob_cube_001.parent = ob_armature
ob_cube_001.location = (0.1179, -1.181, 1.583)
ob_cube_001.rotation_euler = (1.571, -4.371e-08, 1.571)
ob_cube_001.scale = (0.113, 0.113, 0.113)
ob_cube_001.lock_rotations_4d = False
ob_cube_001.empty_display_type = 'ARROWS'
ob_cube_001.lineart.crease_threshold = 0.0
_vg = ob_cube_001.vertex_groups.new(name='Bone')
_vg = ob_cube_001.vertex_groups.new(name='Bone.001')
_vg = ob_cube_001.vertex_groups.new(name='Bone.002')
_vg = ob_cube_001.vertex_groups.new(name='Bone.011')
_vg = ob_cube_001.vertex_groups.new(name='Bone.005')
_vg = ob_cube_001.vertex_groups.new(name='Bone.006')
_vg.add([0, 1, 2, 3, 4, 5, 6, 7, 8, 9, 10, 11, 12, 13, 14, 15, 16, 17, 18, 19, 20, 21, 22, 23, 24, 25, 26, 27, 28, 29, 30, 31, 32, 33, 34, 35, 36, 37, 38, 39], 1.0, 'REPLACE')
_vg = ob_cube_001.vertex_groups.new(name='Bone.007')
_vg = ob_cube_001.vertex_groups.new(name='Bone.012')
_vg = ob_cube_001.vertex_groups.new(name='Bone.013')
_vg = ob_cube_001.vertex_groups.new(name='Bone.014')
_vg = ob_cube_001.vertex_groups.new(name='Bone.015')
_vg = ob_cube_001.vertex_groups.new(name='Bone.008')
_vg = ob_cube_001.vertex_groups.new(name='Bone.009')
_vg = ob_cube_001.vertex_groups.new(name='Bone.010')
_vg = ob_cube_001.vertex_groups.new(name='Bone.003')
_vg = ob_cube_001.vertex_groups.new(name='Bone.004')
_vg = ob_cube_001.vertex_groups.new(name='Bone.016')
_vg = ob_cube_001.vertex_groups.new(name='Bone.017')
_vg = ob_cube_001.vertex_groups.new(name='Bone.018')
_vg = ob_cube_001.vertex_groups.new(name='Bone.019')
_m = ob_cube_001.modifiers.new('Armature', 'ARMATURE')
_m.object = ob_armature

# ---- collection membership
col_collection.objects.link(ob_light)
col_collection.objects.link(ob_camera)
col_collection.objects.link(ob_cube)
col_collection.objects.link(ob_empty_001)
col_collection.objects.link(ob_empty_002)
col_collection.objects.link(ob_empty_003)
col_collection.objects.link(ob_empty_004)
col_collection.objects.link(ob_empty_006)
col_collection.objects.link(ob_cube_003)
col_collection.objects.link(ob_empty)
col_collection.objects.link(ob_helmet)
col_collection.objects.link(ob_armature)
col_collection.objects.link(ob_mouse)
col_collection.objects.link(ob_wrench)
col_collection.objects.link(ob_cube_001)

# ---- scene / render settings (as saved in the file)
scene.camera = ob_camera
scene.frame_start = 0; scene.frame_end = 60; scene.frame_set(0)
scene.render.engine = 'CYCLES'
scene.cycles.use_denoising = False
scene.cycles.samples = 128
scene.cycles.sampling_pattern = 'TABULATED_SOBOL'
scene.cycles.use_adaptive_sampling = False
scene.cycles.use_light_tree = False
scene.cycles.bake_type = 'EMIT'
scene.view_settings.view_transform = 'Filmic'
bpy.context.view_layer.update()
